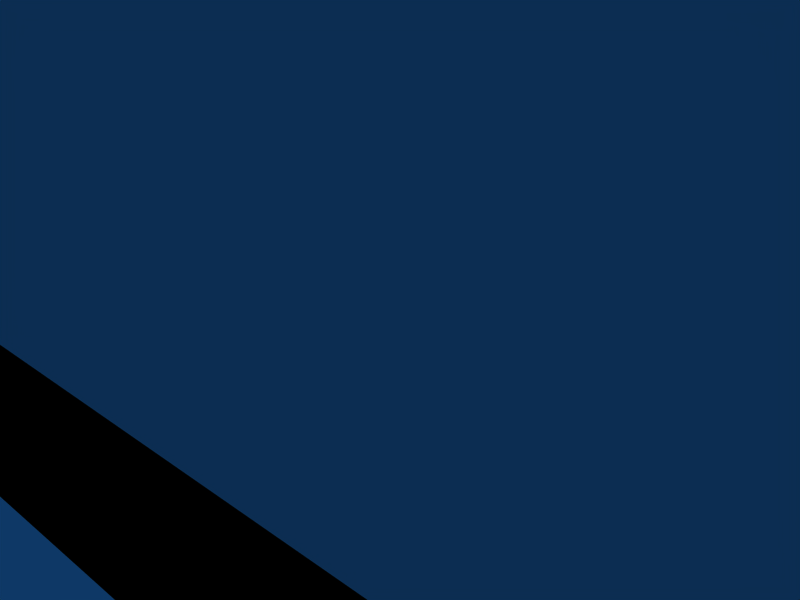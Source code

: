 # Source: hello_world_shadow.blend  (saved by Blender 2.76.0; exported with 4.5.12 LTS)
import bpy
from mathutils import Matrix  # noqa: F401  (used for matrix-valued properties, if any)

bpy.ops.wm.read_factory_settings(use_empty=True)
scene = bpy.context.scene
scene.name = 'Scene'

# ---- collections
col_collection_1 = bpy.data.collections.new('Collection 1'); scene.collection.children.link(col_collection_1)
col_collection_2 = bpy.data.collections.new('Collection 2'); scene.collection.children.link(col_collection_2)
col_collection_10 = bpy.data.collections.new('Collection 10'); scene.collection.children.link(col_collection_10)
col_collection_10.hide_render = True
col_collection_10.hide_viewport = True

# ---- materials (node trees are filled in below, after node groups)
mat_material_001 = bpy.data.materials.new('Material.001')
mat_material_001.alpha_threshold = 0.0
mat_material_001.diffuse_color = (0.8762, 0.9076, 0.4038, 1.0)
mat_material_001.roughness = 0.5
mat_material_001.line_color = (0.0, 0.0, 0.0, 1.0)
mat_material = bpy.data.materials.new('Material')
mat_material.alpha_threshold = 0.0
mat_material.diffuse_color = (0.42, 0.42, 0.42, 1.0)
mat_material.specular_color = (0.5795, 0.5795, 0.5795)
mat_material.roughness = 0.5
mat_material.line_color = (0.0, 0.0, 0.0, 1.0)
mat_mattext = bpy.data.materials.new('MatText')
mat_mattext.alpha_threshold = 0.0
mat_mattext.preview_render_type = 'FLAT'
mat_mattext.diffuse_color = (0.3551, 1.0, 0.0, 1.0)
mat_mattext.roughness = 0.5
mat_mattext.line_color = (0.0, 0.0, 0.0, 1.0)
mat_matstandard = bpy.data.materials.new('MatStandard')
mat_matstandard.alpha_threshold = 0.0
mat_matstandard.preview_render_type = 'FLAT'
mat_matstandard.roughness = 0.5
mat_matstandard.line_color = (0.0, 0.0, 0.0, 1.0)
mat_matwalls = bpy.data.materials.new('MatWalls')
mat_matwalls.alpha_threshold = 0.0
mat_matwalls.preview_render_type = 'FLAT'
mat_matwalls.diffuse_color = (0.69, 0.81, 0.57, 1.0)
mat_matwalls.specular_color = (0.0, 0.0, 0.0)
mat_matwalls.roughness = 0.5
mat_matwalls.line_color = (0.0, 0.0, 0.0, 1.0)

# ---- material node trees

# ---- world
world_world = bpy.data.worlds.new('World'); scene.world = world_world
world_world.color = (0.05656, 0.2208, 0.4)
world_world.use_sun_shadow = False
world_world.sun_shadow_jitter_overblur = 0.0
world_world.cycles.sampling_method = 'MANUAL'
world_world.cycles.sample_map_resolution = 256

# ---- cameras
cam_camera = bpy.data.cameras.new('Camera')
cam_camera.passepartout_alpha = 0.2
cam_camera.clip_end = 100.0
cam_camera.lens = 35.0
cam_camera.sensor_width = 32.0
cam_camera.sensor_height = 18.0
cam_camera.dof.focus_distance = 0.0
cam_camera.dof.aperture_fstop = 128.0

# ---- lights
light_spotforshadow = bpy.data.lights.new('SpotForShadow', 'SPOT')
light_spotforshadow.transmission_factor = 0.0
light_spotforshadow.cutoff_distance = 18.12
light_spotforshadow.energy = 100.0
light_spotforshadow.shadow_buffer_clip_start = 2.4
light_spotforshadow.shadow_soft_size = 1.0
light_spotforshadow.shadow_maximum_resolution = 0.006
light_spotforshadow.use_absolute_resolution = True
light_spotforshadow.spot_size = 1.512
light_spotforshadow.cycles.use_multiple_importance_sampling = False
light_lamp = bpy.data.lights.new('Lamp', 'POINT')
light_lamp.transmission_factor = 0.0
light_lamp.use_shadow = False
light_lamp.energy = 100.0
light_lamp.shadow_buffer_clip_start = 0.5
light_lamp.shadow_soft_size = 1.0
light_lamp.shadow_maximum_resolution = 0.006
light_lamp.use_absolute_resolution = True
light_lamp.cycles.use_multiple_importance_sampling = False

# ---- meshes
me_sphere = bpy.data.meshes.new('Sphere')
me_sphere.from_pydata([(-1.907e-07, 1.907e-07, 0.2), (0.01923, 0.003825, -0.199), (0.03827, 0.007612, -0.1962), (0.05694, 0.01133, -0.1914), (0.07507, 0.01493, -0.1848), (0.09247, 0.01839, -0.1764), (0.109, 0.02168, -0.1663), (0.1244, 0.02475, -0.1546), (0.1387, 0.02759, -0.1414), (0.1516, 0.03016, -0.1269), (0.1631, 0.03244, -0.1111), (0.173, 0.03441, -0.09428), (0.1812, 0.03605, -0.07654), (0.1877, 0.03734, -0.05806), (0.1924, 0.03827, -0.03902), (0.1952, 0.03883, -0.0196), (0.1962, 0.03902, -2.384e-08), (0.1952, 0.03883, 0.0196), (0.1924, 0.03827, 0.03902), (0.1877, 0.03734, 0.05806), (0.1812, 0.03605, 0.07654), (0.173, 0.03441, 0.09428), (0.1631, 0.03244, 0.1111), (0.1516, 0.03016, 0.1269), (0.1387, 0.02759, 0.1414), (0.1244, 0.02475, 0.1546), (0.109, 0.02168, 0.1663), (0.09247, 0.01839, 0.1764), (0.07507, 0.01493, 0.1848), (0.05694, 0.01133, 0.1914), (0.03827, 0.007612, 0.1962), (0.01923, 0.003825, 0.199), (0.01811, 0.007502, 0.199), (0.03605, 0.01493, 0.1962), (0.05364, 0.02222, 0.1914), (0.07071, 0.02929, 0.1848), (0.0871, 0.03608, 0.1764), (0.1027, 0.04252, 0.1663), (0.1172, 0.04855, 0.1546), (0.1307, 0.05412, 0.1414), (0.1428, 0.05916, 0.1269), (0.1536, 0.06364, 0.1111), (0.163, 0.0675, 0.09428), (0.1707, 0.07071, 0.07654), (0.1768, 0.07324, 0.05806), (0.1812, 0.07507, 0.03902), (0.1839, 0.07617, 0.0196), (0.1848, 0.07654, -2.384e-08), (0.1839, 0.07617, -0.0196), (0.1812, 0.07507, -0.03902), (0.1768, 0.07324, -0.05806), (0.1707, 0.07071, -0.07654), (0.163, 0.0675, -0.09428), (0.1536, 0.06364, -0.1111), (0.1428, 0.05916, -0.1269), (0.1307, 0.05412, -0.1414), (0.1172, 0.04855, -0.1546), (0.1027, 0.04252, -0.1663), (0.0871, 0.03608, -0.1764), (0.07071, 0.02929, -0.1848), (0.05364, 0.02222, -0.1914), (0.03605, 0.01493, -0.1962), (0.01811, 0.007502, -0.199), (0.0163, 0.01089, -0.199), (0.03244, 0.02168, -0.1962), (0.04827, 0.03225, -0.1914), (0.06364, 0.04252, -0.1848), (0.07839, 0.05238, -0.1764), (0.09239, 0.06173, -0.1663), (0.1055, 0.07049, -0.1546), (0.1176, 0.07857, -0.1414), (0.1285, 0.08589, -0.1269), (0.1383, 0.09239, -0.1111), (0.1467, 0.09799, -0.09428), (0.1536, 0.1027, -0.07654), (0.1591, 0.1063, -0.05806), (0.1631, 0.109, -0.03902), (0.1655, 0.1106, -0.0196), (0.1663, 0.1111, -2.384e-08), (0.1655, 0.1106, 0.0196), (0.1631, 0.109, 0.03902), (0.1591, 0.1063, 0.05806), (0.1536, 0.1027, 0.07654), (0.1467, 0.09799, 0.09428), (0.1383, 0.09239, 0.1111), (0.1285, 0.08589, 0.1269), (0.1176, 0.07857, 0.1414), (0.1055, 0.07049, 0.1546), (0.09239, 0.06173, 0.1663), (0.07839, 0.05238, 0.1764), (0.06364, 0.04252, 0.1848), (0.04827, 0.03225, 0.1914), (0.03244, 0.02168, 0.1962), (0.0163, 0.01089, 0.199), (0.01386, 0.01386, 0.199), (0.02759, 0.02759, 0.1962), (0.04105, 0.04105, 0.1914), (0.05412, 0.05412, 0.1848), (0.06667, 0.06667, 0.1764), (0.07857, 0.07857, 0.1663), (0.08972, 0.08972, 0.1546), (0.1, 0.1, 0.1414), (0.1093, 0.1093, 0.1269), (0.1176, 0.1176, 0.1111), (0.1247, 0.1247, 0.09428), (0.1307, 0.1307, 0.07654), (0.1353, 0.1353, 0.05806), (0.1387, 0.1387, 0.03902), (0.1407, 0.1407, 0.0196), (0.1414, 0.1414, -2.384e-08), (0.1407, 0.1407, -0.0196), (0.1387, 0.1387, -0.03902), (0.1353, 0.1353, -0.05806), (0.1307, 0.1307, -0.07654), (0.1247, 0.1247, -0.09428), (0.1176, 0.1176, -0.1111), (0.1093, 0.1093, -0.1269), (0.1, 0.1, -0.1414), (0.08972, 0.08972, -0.1546), (0.07857, 0.07857, -0.1663), (0.06667, 0.06667, -0.1764), (0.05412, 0.05412, -0.1848), (0.04105, 0.04105, -0.1914), (0.02759, 0.02759, -0.1962), (0.01386, 0.01386, -0.199), (-3.043e-07, 7.722e-08, -0.2), (0.01089, 0.0163, -0.199), (0.02168, 0.03244, -0.1962), (0.03225, 0.04827, -0.1914), (0.04252, 0.06364, -0.1848), (0.05238, 0.07839, -0.1764), (0.06173, 0.09239, -0.1663), (0.07049, 0.1055, -0.1546), (0.07857, 0.1176, -0.1414), (0.08589, 0.1285, -0.1269), (0.09239, 0.1383, -0.1111), (0.09799, 0.1467, -0.09428), (0.1027, 0.1536, -0.07654), (0.1063, 0.1591, -0.05806), (0.109, 0.1631, -0.03902), (0.1106, 0.1655, -0.0196), (0.1111, 0.1663, -2.384e-08), (0.1106, 0.1655, 0.0196), (0.109, 0.1631, 0.03902), (0.1063, 0.1591, 0.05806), (0.1027, 0.1536, 0.07654), (0.09799, 0.1467, 0.09428), (0.09239, 0.1383, 0.1111), (0.08589, 0.1285, 0.1269), (0.07857, 0.1176, 0.1414), (0.07049, 0.1055, 0.1546), (0.06173, 0.09239, 0.1663), (0.05238, 0.07839, 0.1764), (0.04252, 0.06364, 0.1848), (0.03225, 0.04827, 0.1914), (0.02168, 0.03244, 0.1962), (0.01089, 0.0163, 0.199), (0.007502, 0.01811, 0.199), (0.01493, 0.03605, 0.1962), (0.02222, 0.05364, 0.1914), (0.02929, 0.07071, 0.1848), (0.03608, 0.0871, 0.1764), (0.04252, 0.1027, 0.1663), (0.04855, 0.1172, 0.1546), (0.05412, 0.1307, 0.1414), (0.05916, 0.1428, 0.1269), (0.06364, 0.1536, 0.1111), (0.0675, 0.163, 0.09428), (0.07071, 0.1707, 0.07654), (0.07324, 0.1768, 0.05806), (0.07507, 0.1812, 0.03902), (0.07617, 0.1839, 0.0196), (0.07654, 0.1848, -2.384e-08), (0.07617, 0.1839, -0.0196), (0.07507, 0.1812, -0.03902), (0.07324, 0.1768, -0.05806), (0.07071, 0.1707, -0.07654), (0.0675, 0.163, -0.09428), (0.06364, 0.1536, -0.1111), (0.05916, 0.1428, -0.1269), (0.05412, 0.1307, -0.1414), (0.04855, 0.1172, -0.1546), (0.04252, 0.1027, -0.1663), (0.03608, 0.0871, -0.1764), (0.02929, 0.07071, -0.1848), (0.02222, 0.05364, -0.1914), (0.01493, 0.03605, -0.1962), (0.007502, 0.01811, -0.199), (0.003824, 0.01923, -0.199), (0.007612, 0.03827, -0.1962), (0.01133, 0.05694, -0.1914), (0.01493, 0.07507, -0.1848), (0.01839, 0.09247, -0.1764), (0.02168, 0.109, -0.1663), (0.02475, 0.1244, -0.1546), (0.02759, 0.1387, -0.1414), (0.03016, 0.1516, -0.1269), (0.03244, 0.1631, -0.1111), (0.03441, 0.173, -0.09428), (0.03605, 0.1812, -0.07654), (0.03734, 0.1877, -0.05806), (0.03827, 0.1924, -0.03902), (0.03883, 0.1952, -0.0196), (0.03902, 0.1962, -2.384e-08), (0.03883, 0.1952, 0.0196), (0.03827, 0.1924, 0.03902), (0.03734, 0.1877, 0.05806), (0.03605, 0.1812, 0.07654), (0.03441, 0.173, 0.09428), (0.03244, 0.1631, 0.1111), (0.03016, 0.1516, 0.1269), (0.02759, 0.1387, 0.1414), (0.02475, 0.1244, 0.1546), (0.02168, 0.109, 0.1663), (0.01839, 0.09247, 0.1764), (0.01493, 0.07507, 0.1848), (0.01133, 0.05694, 0.1914), (0.007612, 0.03827, 0.1962), (0.003824, 0.01923, 0.199), (-1.923e-07, 0.0196, 0.199), (-1.95e-07, 0.03902, 0.1962), (-1.912e-07, 0.05806, 0.1914), (-1.958e-07, 0.07654, 0.1848), (-1.931e-07, 0.09428, 0.1764), (-1.984e-07, 0.1111, 0.1663), (-1.993e-07, 0.1269, 0.1546), (-2.021e-07, 0.1414, 0.1414), (-2.061e-07, 0.1546, 0.1269), (-1.895e-07, 0.1663, 0.1111), (-2.021e-07, 0.1764, 0.09428), (-2.084e-07, 0.1848, 0.07654), (-2.08e-07, 0.1914, 0.05806), (-1.999e-07, 0.1962, 0.03902), (-1.911e-07, 0.199, 0.0196), (-1.96e-07, 0.2, -2.384e-08), (-1.911e-07, 0.199, -0.0196), (-2.093e-07, 0.1962, -0.03902), (-2.01e-07, 0.1914, -0.05806), (-2.014e-07, 0.1848, -0.07654), (-2.004e-07, 0.1764, -0.09428), (-2.082e-07, 0.1663, -0.1111), (-2.12e-07, 0.1546, -0.1269), (-2.01e-07, 0.1414, -0.1414), (-1.991e-07, 0.1269, -0.1546), (-1.988e-07, 0.1111, -0.1663), (-1.968e-07, 0.09428, -0.1764), (-1.988e-07, 0.07654, -0.1848), (-1.945e-07, 0.05806, -0.1914), (-1.925e-07, 0.03902, -0.1962), (-1.91e-07, 0.0196, -0.199), (-0.003825, 0.01923, -0.199), (-0.007612, 0.03827, -0.1962), (-0.01133, 0.05694, -0.1914), (-0.01493, 0.07507, -0.1848), (-0.01839, 0.09247, -0.1764), (-0.02168, 0.109, -0.1663), (-0.02475, 0.1244, -0.1546), (-0.02759, 0.1387, -0.1414), (-0.03016, 0.1516, -0.1269), (-0.03244, 0.1631, -0.1111), (-0.03441, 0.173, -0.09428), (-0.03605, 0.1812, -0.07654), (-0.03734, 0.1877, -0.05806), (-0.03827, 0.1924, -0.03902), (-0.03883, 0.1952, -0.0196), (-0.03902, 0.1962, -2.384e-08), (-0.03883, 0.1952, 0.0196), (-0.03827, 0.1924, 0.03902), (-0.03734, 0.1877, 0.05806), (-0.03605, 0.1812, 0.07654), (-0.03441, 0.173, 0.09428), (-0.03244, 0.1631, 0.1111), (-0.03016, 0.1516, 0.1269), (-0.02759, 0.1387, 0.1414), (-0.02475, 0.1244, 0.1546), (-0.02168, 0.109, 0.1663), (-0.01839, 0.09247, 0.1764), (-0.01493, 0.07507, 0.1848), (-0.01133, 0.05694, 0.1914), (-0.007612, 0.03827, 0.1962), (-0.003825, 0.01923, 0.199), (-0.007502, 0.01811, 0.199), (-0.01493, 0.03605, 0.1962), (-0.02222, 0.05364, 0.1914), (-0.02929, 0.07071, 0.1848), (-0.03608, 0.0871, 0.1764), (-0.04252, 0.1027, 0.1663), (-0.04855, 0.1172, 0.1546), (-0.05412, 0.1307, 0.1414), (-0.05916, 0.1428, 0.1269), (-0.06364, 0.1536, 0.1111), (-0.0675, 0.163, 0.09428), (-0.07071, 0.1707, 0.07654), (-0.07324, 0.1768, 0.05806), (-0.07507, 0.1812, 0.03902), (-0.07617, 0.1839, 0.0196), (-0.07654, 0.1848, -2.384e-08), (-0.07617, 0.1839, -0.0196), (-0.07507, 0.1812, -0.03902), (-0.07324, 0.1768, -0.05806), (-0.07071, 0.1707, -0.07654), (-0.0675, 0.163, -0.09428), (-0.06364, 0.1536, -0.1111), (-0.05916, 0.1428, -0.1269), (-0.05412, 0.1307, -0.1414), (-0.04855, 0.1172, -0.1546), (-0.04252, 0.1027, -0.1663), (-0.03608, 0.0871, -0.1764), (-0.02929, 0.07071, -0.1848), (-0.02222, 0.05364, -0.1914), (-0.01493, 0.03605, -0.1962), (-0.007502, 0.01811, -0.199), (-0.01089, 0.0163, -0.199), (-0.02168, 0.03244, -0.1962), (-0.03225, 0.04827, -0.1914), (-0.04252, 0.06364, -0.1848), (-0.05238, 0.07839, -0.1764), (-0.06173, 0.09239, -0.1663), (-0.07049, 0.1055, -0.1546), (-0.07857, 0.1176, -0.1414), (-0.08589, 0.1285, -0.1269), (-0.09239, 0.1383, -0.1111), (-0.09799, 0.1467, -0.09428), (-0.1027, 0.1536, -0.07654), (-0.1063, 0.1591, -0.05806), (-0.109, 0.1631, -0.03902), (-0.1106, 0.1655, -0.0196), (-0.1111, 0.1663, -2.384e-08), (-0.1106, 0.1655, 0.0196), (-0.109, 0.1631, 0.03902), (-0.1063, 0.1591, 0.05806), (-0.1027, 0.1536, 0.07654), (-0.09799, 0.1467, 0.09428), (-0.09239, 0.1383, 0.1111), (-0.08589, 0.1285, 0.1269), (-0.07857, 0.1176, 0.1414), (-0.07049, 0.1055, 0.1546), (-0.06173, 0.09239, 0.1663), (-0.05238, 0.07839, 0.1764), (-0.04252, 0.06364, 0.1848), (-0.03225, 0.04827, 0.1914), (-0.02168, 0.03244, 0.1962), (-0.01089, 0.0163, 0.199), (-0.01386, 0.01386, 0.199), (-0.02759, 0.02759, 0.1962), (-0.04105, 0.04105, 0.1914), (-0.05412, 0.05412, 0.1848), (-0.06667, 0.06667, 0.1764), (-0.07857, 0.07857, 0.1663), (-0.08972, 0.08972, 0.1546), (-0.1, 0.1, 0.1414), (-0.1093, 0.1093, 0.1269), (-0.1176, 0.1176, 0.1111), (-0.1247, 0.1247, 0.09428), (-0.1307, 0.1307, 0.07654), (-0.1353, 0.1353, 0.05806), (-0.1387, 0.1387, 0.03902), (-0.1407, 0.1407, 0.0196), (-0.1414, 0.1414, -2.384e-08), (-0.1407, 0.1407, -0.0196), (-0.1387, 0.1387, -0.03902), (-0.1353, 0.1353, -0.05806), (-0.1307, 0.1307, -0.07654), (-0.1247, 0.1247, -0.09428), (-0.1176, 0.1176, -0.1111), (-0.1093, 0.1093, -0.1269), (-0.1, 0.1, -0.1414), (-0.08972, 0.08972, -0.1546), (-0.07857, 0.07857, -0.1663), (-0.06667, 0.06667, -0.1764), (-0.05412, 0.05412, -0.1848), (-0.04105, 0.04105, -0.1914), (-0.02759, 0.02759, -0.1962), (-0.01386, 0.01386, -0.199), (-0.0163, 0.01089, -0.199), (-0.03244, 0.02168, -0.1962), (-0.04827, 0.03225, -0.1914), (-0.06364, 0.04252, -0.1848), (-0.07839, 0.05238, -0.1764), (-0.09239, 0.06173, -0.1663), (-0.1055, 0.07049, -0.1546), (-0.1176, 0.07857, -0.1414), (-0.1285, 0.08589, -0.1269), (-0.1383, 0.09239, -0.1111), (-0.1467, 0.09799, -0.09428), (-0.1536, 0.1027, -0.07654), (-0.1591, 0.1063, -0.05806), (-0.1631, 0.109, -0.03902), (-0.1655, 0.1106, -0.0196), (-0.1663, 0.1111, -2.384e-08), (-0.1655, 0.1106, 0.0196), (-0.1631, 0.109, 0.03902), (-0.1591, 0.1063, 0.05806), (-0.1536, 0.1027, 0.07654), (-0.1467, 0.09799, 0.09428), (-0.1383, 0.09239, 0.1111), (-0.1285, 0.08589, 0.1269), (-0.1176, 0.07857, 0.1414), (-0.1055, 0.07049, 0.1546), (-0.09239, 0.06173, 0.1663), (-0.07839, 0.05238, 0.1764), (-0.06364, 0.04252, 0.1848), (-0.04827, 0.03225, 0.1914), (-0.03244, 0.02168, 0.1962), (-0.0163, 0.01089, 0.199), (-0.01811, 0.007502, 0.199), (-0.03605, 0.01493, 0.1962), (-0.05364, 0.02222, 0.1914), (-0.07071, 0.02929, 0.1848), (-0.0871, 0.03608, 0.1764), (-0.1027, 0.04252, 0.1663), (-0.1172, 0.04855, 0.1546), (-0.1307, 0.05412, 0.1414), (-0.1428, 0.05916, 0.1269), (-0.1536, 0.06364, 0.1111), (-0.163, 0.0675, 0.09428), (-0.1707, 0.07071, 0.07654), (-0.1768, 0.07324, 0.05806), (-0.1812, 0.07507, 0.03902), (-0.1839, 0.07617, 0.0196), (-0.1848, 0.07654, -2.384e-08), (-0.1839, 0.07617, -0.0196), (-0.1812, 0.07507, -0.03902), (-0.1768, 0.07324, -0.05806), (-0.1707, 0.07071, -0.07654), (-0.163, 0.0675, -0.09428), (-0.1536, 0.06364, -0.1111), (-0.1428, 0.05916, -0.1269), (-0.1307, 0.05412, -0.1414), (-0.1172, 0.04855, -0.1546), (-0.1027, 0.04252, -0.1663), (-0.0871, 0.03608, -0.1764), (-0.07071, 0.02929, -0.1848), (-0.05364, 0.02222, -0.1914), (-0.03605, 0.01493, -0.1962), (-0.01811, 0.007502, -0.199), (-0.01923, 0.003825, -0.199), (-0.03827, 0.007612, -0.1962), (-0.05694, 0.01133, -0.1914), (-0.07507, 0.01493, -0.1848), (-0.09247, 0.01839, -0.1764), (-0.109, 0.02168, -0.1663), (-0.1244, 0.02475, -0.1546), (-0.1387, 0.02759, -0.1414), (-0.1516, 0.03016, -0.1269), (-0.1631, 0.03244, -0.1111), (-0.173, 0.03441, -0.09428), (-0.1812, 0.03605, -0.07654), (-0.1877, 0.03734, -0.05806), (-0.1924, 0.03827, -0.03902), (-0.1952, 0.03883, -0.0196), (-0.1962, 0.03902, -2.384e-08), (-0.1952, 0.03883, 0.0196), (-0.1924, 0.03827, 0.03902), (-0.1877, 0.03734, 0.05806), (-0.1812, 0.03605, 0.07654), (-0.173, 0.03441, 0.09428), (-0.1631, 0.03244, 0.1111), (-0.1516, 0.03016, 0.1269), (-0.1387, 0.02759, 0.1414), (-0.1244, 0.02475, 0.1546), (-0.109, 0.02168, 0.1663), (-0.09247, 0.01839, 0.1764), (-0.07507, 0.01493, 0.1848), (-0.05694, 0.01133, 0.1914), (-0.03827, 0.007612, 0.1962), (-0.01923, 0.003825, 0.199), (-0.0196, 1.886e-07, 0.199), (-0.03902, 1.862e-07, 0.1962), (-0.05806, 1.878e-07, 0.1914), (-0.07654, 1.819e-07, 0.1848), (-0.09428, 1.845e-07, 0.1764), (-0.1111, 1.74e-07, 0.1663), (-0.1269, 1.728e-07, 0.1546), (-0.1414, 1.805e-07, 0.1414), (-0.1546, 1.677e-07, 0.1269), (-0.1663, 1.844e-07, 0.1111), (-0.1764, 1.746e-07, 0.09428), (-0.1848, 1.619e-07, 0.07654), (-0.1914, 1.623e-07, 0.05806), (-0.1962, 1.821e-07, 0.03902), (-0.199, 1.74e-07, 0.0196), (-0.2, 1.719e-07, -2.384e-08), (-0.199, 1.74e-07, -0.0196), (-0.1962, 1.587e-07, -0.03902), (-0.1914, 1.786e-07, -0.05806), (-0.1848, 1.783e-07, -0.07654), (-0.1764, 1.682e-07, -0.09428), (-0.1663, 1.68e-07, -0.1111), (-0.1546, 1.524e-07, -0.1269), (-0.1414, 1.705e-07, -0.1414), (-0.1269, 1.724e-07, -0.1546), (-0.1111, 1.728e-07, -0.1663), (-0.09428, 1.821e-07, -0.1764), (-0.07654, 1.78e-07, -0.1848), (-0.05806, 1.86e-07, -0.1914), (-0.03902, 1.878e-07, -0.1962), (-0.0196, 1.891e-07, -0.199), (-0.01923, -0.003824, -0.199), (-0.03827, -0.007612, -0.1962), (-0.05694, -0.01133, -0.1914), (-0.07507, -0.01493, -0.1848), (-0.09247, -0.01839, -0.1764), (-0.109, -0.02168, -0.1663), (-0.1244, -0.02475, -0.1546), (-0.1387, -0.02759, -0.1414), (-0.1516, -0.03016, -0.1269), (-0.1631, -0.03244, -0.1111), (-0.173, -0.03441, -0.09428), (-0.1812, -0.03605, -0.07654), (-0.1877, -0.03734, -0.05806), (-0.1924, -0.03827, -0.03902), (-0.1952, -0.03883, -0.0196), (-0.1962, -0.03902, -2.384e-08), (-0.1952, -0.03883, 0.0196), (-0.1924, -0.03827, 0.03902), (-0.1877, -0.03734, 0.05806), (-0.1812, -0.03605, 0.07654), (-0.173, -0.03441, 0.09428), (-0.1631, -0.03244, 0.1111), (-0.1516, -0.03016, 0.1269), (-0.1387, -0.02759, 0.1414), (-0.1244, -0.02475, 0.1546), (-0.109, -0.02168, 0.1663), (-0.09247, -0.01839, 0.1764), (-0.07507, -0.01493, 0.1848), (-0.05694, -0.01133, 0.1914), (-0.03827, -0.007612, 0.1962), (-0.01923, -0.003824, 0.199), (-0.01811, -0.007502, 0.199), (-0.03605, -0.01493, 0.1962), (-0.05364, -0.02222, 0.1914), (-0.07071, -0.02929, 0.1848), (-0.0871, -0.03608, 0.1764), (-0.1027, -0.04252, 0.1663), (-0.1172, -0.04855, 0.1546), (-0.1307, -0.05412, 0.1414), (-0.1428, -0.05916, 0.1269), (-0.1536, -0.06364, 0.1111), (-0.163, -0.0675, 0.09428), (-0.1707, -0.07071, 0.07654), (-0.1768, -0.07324, 0.05806), (-0.1812, -0.07507, 0.03902), (-0.1839, -0.07617, 0.0196), (-0.1848, -0.07654, -2.384e-08), (-0.1839, -0.07617, -0.0196), (-0.1812, -0.07507, -0.03902), (-0.1768, -0.07324, -0.05806), (-0.1707, -0.07071, -0.07654), (-0.163, -0.0675, -0.09428), (-0.1536, -0.06364, -0.1111), (-0.1428, -0.05916, -0.1269), (-0.1307, -0.05412, -0.1414), (-0.1172, -0.04855, -0.1546), (-0.1027, -0.04252, -0.1663), (-0.0871, -0.03608, -0.1764), (-0.07071, -0.02929, -0.1848), (-0.05364, -0.02222, -0.1914), (-0.03605, -0.01493, -0.1962), (-0.01811, -0.007502, -0.199), (-0.0163, -0.01089, -0.199), (-0.03244, -0.02168, -0.1962), (-0.04827, -0.03225, -0.1914), (-0.06364, -0.04252, -0.1848), (-0.07839, -0.05238, -0.1764), (-0.09239, -0.06173, -0.1663), (-0.1055, -0.07049, -0.1546), (-0.1176, -0.07857, -0.1414), (-0.1285, -0.08589, -0.1269), (-0.1383, -0.09239, -0.1111), (-0.1467, -0.09799, -0.09428), (-0.1536, -0.1027, -0.07654), (-0.1591, -0.1063, -0.05806), (-0.1631, -0.109, -0.03902), (-0.1655, -0.1106, -0.0196), (-0.1663, -0.1111, -2.384e-08), (-0.1655, -0.1106, 0.0196), (-0.1631, -0.109, 0.03902), (-0.1591, -0.1063, 0.05806), (-0.1536, -0.1027, 0.07654), (-0.1467, -0.09799, 0.09428), (-0.1383, -0.09239, 0.1111), (-0.1285, -0.08589, 0.1269), (-0.1176, -0.07857, 0.1414), (-0.1055, -0.07049, 0.1546), (-0.09239, -0.06173, 0.1663), (-0.07839, -0.05238, 0.1764), (-0.06364, -0.04252, 0.1848), (-0.04827, -0.03225, 0.1914), (-0.03244, -0.02168, 0.1962), (-0.0163, -0.01089, 0.199), (-0.01386, -0.01386, 0.199), (-0.02759, -0.02759, 0.1962), (-0.04105, -0.04105, 0.1914), (-0.05412, -0.05412, 0.1848), (-0.06667, -0.06667, 0.1764), (-0.07857, -0.07857, 0.1663), (-0.08972, -0.08972, 0.1546), (-0.1, -0.1, 0.1414), (-0.1093, -0.1093, 0.1269), (-0.1176, -0.1176, 0.1111), (-0.1247, -0.1247, 0.09428), (-0.1307, -0.1307, 0.07654), (-0.1353, -0.1353, 0.05806), (-0.1387, -0.1387, 0.03902), (-0.1407, -0.1407, 0.0196), (-0.1414, -0.1414, -2.384e-08), (-0.1407, -0.1407, -0.0196), (-0.1387, -0.1387, -0.03902), (-0.1353, -0.1353, -0.05806), (-0.1307, -0.1307, -0.07654), (-0.1247, -0.1247, -0.09428), (-0.1176, -0.1176, -0.1111), (-0.1093, -0.1093, -0.1269), (-0.1, -0.1, -0.1414), (-0.08972, -0.08972, -0.1546), (-0.07857, -0.07857, -0.1663), (-0.06667, -0.06667, -0.1764), (-0.05412, -0.05412, -0.1848), (-0.04105, -0.04105, -0.1914), (-0.02759, -0.02759, -0.1962), (-0.01386, -0.01386, -0.199), (-0.01089, -0.0163, -0.199), (-0.02168, -0.03244, -0.1962), (-0.03225, -0.04827, -0.1914), (-0.04252, -0.06364, -0.1848), (-0.05238, -0.07839, -0.1764), (-0.06173, -0.09239, -0.1663), (-0.07049, -0.1055, -0.1546), (-0.07857, -0.1176, -0.1414), (-0.08589, -0.1285, -0.1269), (-0.09239, -0.1383, -0.1111), (-0.09799, -0.1467, -0.09428), (-0.1027, -0.1536, -0.07654), (-0.1063, -0.1591, -0.05806), (-0.109, -0.1631, -0.03902), (-0.1106, -0.1655, -0.0196), (-0.1111, -0.1663, -2.384e-08), (-0.1106, -0.1655, 0.0196), (-0.109, -0.1631, 0.03902), (-0.1063, -0.1591, 0.05806), (-0.1027, -0.1536, 0.07654), (-0.09799, -0.1467, 0.09428), (-0.09239, -0.1383, 0.1111), (-0.08589, -0.1285, 0.1269), (-0.07857, -0.1176, 0.1414), (-0.07049, -0.1055, 0.1546), (-0.06173, -0.09239, 0.1663), (-0.05238, -0.07839, 0.1764), (-0.04252, -0.06364, 0.1848), (-0.03225, -0.04827, 0.1914), (-0.02168, -0.03244, 0.1962), (-0.01089, -0.0163, 0.199), (-0.007502, -0.01811, 0.199), (-0.01493, -0.03605, 0.1962), (-0.02222, -0.05364, 0.1914), (-0.02929, -0.07071, 0.1848), (-0.03608, -0.0871, 0.1764), (-0.04252, -0.1027, 0.1663), (-0.04855, -0.1172, 0.1546), (-0.05412, -0.1307, 0.1414), (-0.05916, -0.1428, 0.1269), (-0.06364, -0.1536, 0.1111), (-0.0675, -0.163, 0.09428), (-0.07071, -0.1707, 0.07654), (-0.07324, -0.1768, 0.05806), (-0.07507, -0.1812, 0.03902), (-0.07617, -0.1839, 0.0196), (-0.07654, -0.1848, -2.384e-08), (-0.07617, -0.1839, -0.0196), (-0.07507, -0.1812, -0.03902), (-0.07324, -0.1768, -0.05806), (-0.07071, -0.1707, -0.07654), (-0.0675, -0.163, -0.09428), (-0.06364, -0.1536, -0.1111), (-0.05916, -0.1428, -0.1269), (-0.05412, -0.1307, -0.1414), (-0.04855, -0.1172, -0.1546), (-0.04252, -0.1027, -0.1663), (-0.03608, -0.0871, -0.1764), (-0.02929, -0.07071, -0.1848), (-0.02222, -0.05364, -0.1914), (-0.01493, -0.03605, -0.1962), (-0.007502, -0.01811, -0.199), (-0.003825, -0.01923, -0.199), (-0.007612, -0.03827, -0.1962), (-0.01133, -0.05694, -0.1914), (-0.01493, -0.07507, -0.1848), (-0.01839, -0.09247, -0.1764), (-0.02168, -0.109, -0.1663), (-0.02475, -0.1244, -0.1546), (-0.02759, -0.1387, -0.1414), (-0.03016, -0.1516, -0.1269), (-0.03244, -0.1631, -0.1111), (-0.03441, -0.173, -0.09428), (-0.03605, -0.1812, -0.07654), (-0.03734, -0.1877, -0.05806), (-0.03827, -0.1924, -0.03902), (-0.03883, -0.1952, -0.0196), (-0.03902, -0.1962, -2.384e-08), (-0.03883, -0.1952, 0.0196), (-0.03827, -0.1924, 0.03902), (-0.03734, -0.1877, 0.05806), (-0.03605, -0.1812, 0.07654), (-0.03441, -0.173, 0.09428), (-0.03244, -0.1631, 0.1111), (-0.03016, -0.1516, 0.1269), (-0.02759, -0.1387, 0.1414), (-0.02475, -0.1244, 0.1546), (-0.02168, -0.109, 0.1663), (-0.01839, -0.09247, 0.1764), (-0.01493, -0.07507, 0.1848), (-0.01133, -0.05694, 0.1914), (-0.007612, -0.03827, 0.1962), (-0.003825, -0.01923, 0.199), (-1.865e-07, -0.0196, 0.199), (-1.835e-07, -0.03902, 0.1962), (-1.84e-07, -0.05806, 0.1914), (-1.798e-07, -0.07654, 0.1848), (-1.851e-07, -0.09428, 0.1764), (-1.728e-07, -0.1111, 0.1663), (-1.608e-07, -0.1269, 0.1546), (-1.758e-07, -0.1414, 0.1414), (-1.647e-07, -0.1546, 0.1269), (-1.791e-07, -0.1663, 0.1111), (-1.565e-07, -0.1764, 0.09428), (-1.496e-07, -0.1848, 0.07654), (-1.605e-07, -0.1914, 0.05806), (-1.704e-07, -0.1962, 0.03902), (-1.762e-07, -0.199, 0.0196), (-1.608e-07, -0.2, -2.384e-08), (-1.762e-07, -0.199, -0.0196), (-1.423e-07, -0.1962, -0.03902), (-1.687e-07, -0.1914, -0.05806), (-1.485e-07, -0.1848, -0.07654), (-1.524e-07, -0.1764, -0.09428), (-1.574e-07, -0.1663, -0.1111), (-1.396e-07, -0.1546, -0.1269), (-1.599e-07, -0.1414, -0.1414), (-1.639e-07, -0.1269, -0.1546), (-1.672e-07, -0.1111, -0.1663), (-1.797e-07, -0.09428, -0.1764), (-1.715e-07, -0.07654, -0.1848), (-1.866e-07, -0.05806, -0.1914), (-1.845e-07, -0.03902, -0.1962), (-1.883e-07, -0.0196, -0.199), (0.003824, -0.01923, -0.199), (0.007612, -0.03827, -0.1962), (0.01133, -0.05694, -0.1914), (0.01493, -0.07507, -0.1848), (0.01839, -0.09247, -0.1764), (0.02168, -0.109, -0.1663), (0.02475, -0.1244, -0.1546), (0.02759, -0.1387, -0.1414), (0.03016, -0.1516, -0.1269), (0.03244, -0.1631, -0.1111), (0.03441, -0.173, -0.09428), (0.03605, -0.1812, -0.07654), (0.03734, -0.1877, -0.05806), (0.03827, -0.1924, -0.03902), (0.03883, -0.1952, -0.0196), (0.03902, -0.1962, -2.384e-08), (0.03883, -0.1952, 0.0196), (0.03827, -0.1924, 0.03902), (0.03734, -0.1877, 0.05806), (0.03605, -0.1812, 0.07654), (0.03441, -0.173, 0.09428), (0.03244, -0.1631, 0.1111), (0.03016, -0.1516, 0.1269), (0.02759, -0.1387, 0.1414), (0.02475, -0.1244, 0.1546), (0.02168, -0.109, 0.1663), (0.01839, -0.09247, 0.1764), (0.01493, -0.07507, 0.1848), (0.01133, -0.05694, 0.1914), (0.007612, -0.03827, 0.1962), (0.003824, -0.01923, 0.199), (0.007502, -0.01811, 0.199), (0.01493, -0.03605, 0.1962), (0.02222, -0.05364, 0.1914), (0.02929, -0.07071, 0.1848), (0.03608, -0.0871, 0.1764), (0.04252, -0.1027, 0.1663), (0.04855, -0.1172, 0.1546), (0.05412, -0.1307, 0.1414), (0.05916, -0.1428, 0.1269), (0.06364, -0.1536, 0.1111), (0.0675, -0.163, 0.09428), (0.07071, -0.1707, 0.07654), (0.07324, -0.1768, 0.05806), (0.07507, -0.1812, 0.03902), (0.07617, -0.1839, 0.0196), (0.07654, -0.1848, -2.384e-08), (0.07617, -0.1839, -0.0196), (0.07507, -0.1812, -0.03902), (0.07324, -0.1768, -0.05806), (0.07071, -0.1707, -0.07654), (0.0675, -0.163, -0.09428), (0.06364, -0.1536, -0.1111), (0.05916, -0.1428, -0.1269), (0.05412, -0.1307, -0.1414), (0.04855, -0.1172, -0.1546), (0.04252, -0.1027, -0.1663), (0.03608, -0.0871, -0.1764), (0.02929, -0.07071, -0.1848), (0.02222, -0.05364, -0.1914), (0.01493, -0.03605, -0.1962), (0.007502, -0.01811, -0.199), (0.01089, -0.0163, -0.199), (0.02168, -0.03244, -0.1962), (0.03225, -0.04827, -0.1914), (0.04252, -0.06364, -0.1848), (0.05238, -0.07839, -0.1764), (0.06173, -0.09239, -0.1663), (0.07049, -0.1055, -0.1546), (0.07857, -0.1176, -0.1414), (0.08589, -0.1285, -0.1269), (0.09239, -0.1383, -0.1111), (0.09799, -0.1467, -0.09428), (0.1027, -0.1536, -0.07654), (0.1063, -0.1591, -0.05806), (0.109, -0.1631, -0.03902), (0.1106, -0.1655, -0.0196), (0.1111, -0.1663, -2.384e-08), (0.1106, -0.1655, 0.0196), (0.109, -0.1631, 0.03902), (0.1063, -0.1591, 0.05806), (0.1027, -0.1536, 0.07654), (0.09799, -0.1467, 0.09428), (0.09239, -0.1383, 0.1111), (0.08589, -0.1285, 0.1269), (0.07857, -0.1176, 0.1414), (0.07049, -0.1055, 0.1546), (0.06173, -0.09239, 0.1663), (0.05238, -0.07839, 0.1764), (0.04252, -0.06364, 0.1848), (0.03225, -0.04827, 0.1914), (0.02168, -0.03244, 0.1962), (0.01089, -0.0163, 0.199), (0.01386, -0.01386, 0.199), (0.02759, -0.02759, 0.1962), (0.04105, -0.04105, 0.1914), (0.05412, -0.05412, 0.1848), (0.06667, -0.06667, 0.1764), (0.07857, -0.07857, 0.1663), (0.08972, -0.08972, 0.1546), (0.1, -0.1, 0.1414), (0.1093, -0.1093, 0.1269), (0.1176, -0.1176, 0.1111), (0.1247, -0.1247, 0.09428), (0.1307, -0.1307, 0.07654), (0.1353, -0.1353, 0.05806), (0.1387, -0.1387, 0.03902), (0.1407, -0.1407, 0.0196), (0.1414, -0.1414, -2.384e-08), (0.1407, -0.1407, -0.0196), (0.1387, -0.1387, -0.03902), (0.1353, -0.1353, -0.05806), (0.1307, -0.1307, -0.07654), (0.1247, -0.1247, -0.09428), (0.1176, -0.1176, -0.1111), (0.1093, -0.1093, -0.1269), (0.1, -0.1, -0.1414), (0.08972, -0.08972, -0.1546), (0.07857, -0.07857, -0.1663), (0.06667, -0.06667, -0.1764), (0.05412, -0.05412, -0.1848), (0.04105, -0.04105, -0.1914), (0.02759, -0.02759, -0.1962), (0.01386, -0.01386, -0.199), (0.0163, -0.01089, -0.199), (0.03244, -0.02168, -0.1962), (0.04827, -0.03225, -0.1914), (0.06364, -0.04252, -0.1848), (0.07839, -0.05238, -0.1764), (0.09239, -0.06173, -0.1663), (0.1055, -0.07049, -0.1546), (0.1176, -0.07857, -0.1414), (0.1285, -0.08589, -0.1269), (0.1383, -0.09239, -0.1111), (0.1467, -0.09799, -0.09428), (0.1536, -0.1027, -0.07654), (0.1591, -0.1063, -0.05806), (0.1631, -0.109, -0.03902), (0.1655, -0.1106, -0.0196), (0.1663, -0.1111, -2.384e-08), (0.1655, -0.1106, 0.0196), (0.1631, -0.109, 0.03902), (0.1591, -0.1063, 0.05806), (0.1536, -0.1027, 0.07654), (0.1467, -0.09799, 0.09428), (0.1383, -0.09239, 0.1111), (0.1285, -0.08589, 0.1269), (0.1176, -0.07857, 0.1414), (0.1055, -0.07049, 0.1546), (0.09239, -0.06173, 0.1663), (0.07839, -0.05238, 0.1764), (0.06364, -0.04252, 0.1848), (0.04827, -0.03225, 0.1914), (0.03244, -0.02168, 0.1962), (0.0163, -0.01089, 0.199), (0.01811, -0.007502, 0.199), (0.03605, -0.01493, 0.1962), (0.05364, -0.02222, 0.1914), (0.07071, -0.02929, 0.1848), (0.0871, -0.03608, 0.1764), (0.1027, -0.04252, 0.1663), (0.1172, -0.04855, 0.1546), (0.1307, -0.05412, 0.1414), (0.1428, -0.05916, 0.1269), (0.1536, -0.06364, 0.1111), (0.163, -0.0675, 0.09428), (0.1707, -0.07071, 0.07654), (0.1768, -0.07324, 0.05806), (0.1812, -0.07507, 0.03902), (0.1839, -0.07617, 0.0196), (0.1848, -0.07654, -2.384e-08), (0.1839, -0.07617, -0.0196), (0.1812, -0.07507, -0.03902), (0.1768, -0.07324, -0.05806), (0.1707, -0.07071, -0.07654), (0.163, -0.0675, -0.09428), (0.1536, -0.06364, -0.1111), (0.1428, -0.05916, -0.1269), (0.1307, -0.05412, -0.1414), (0.1172, -0.04855, -0.1546), (0.1027, -0.04252, -0.1663), (0.0871, -0.03608, -0.1764), (0.07071, -0.02929, -0.1848), (0.05364, -0.02222, -0.1914), (0.03605, -0.01493, -0.1962), (0.01811, -0.007502, -0.199), (0.01923, -0.003824, -0.199), (0.03827, -0.007612, -0.1962), (0.05694, -0.01133, -0.1914), (0.07507, -0.01493, -0.1848), (0.09247, -0.01839, -0.1764), (0.109, -0.02168, -0.1663), (0.1244, -0.02475, -0.1546), (0.1387, -0.02759, -0.1414), (0.1516, -0.03016, -0.1269), (0.1631, -0.03244, -0.1111), (0.173, -0.03441, -0.09428), (0.1812, -0.03605, -0.07654), (0.1877, -0.03734, -0.05806), (0.1924, -0.03827, -0.03902), (0.1952, -0.03883, -0.0196), (0.1962, -0.03902, -2.384e-08), (0.1952, -0.03883, 0.0196), (0.1924, -0.03827, 0.03902), (0.1877, -0.03734, 0.05806), (0.1812, -0.03605, 0.07654), (0.173, -0.03441, 0.09428), (0.1631, -0.03244, 0.1111), (0.1516, -0.03016, 0.1269), (0.1387, -0.02759, 0.1414), (0.1244, -0.02475, 0.1546), (0.109, -0.02168, 0.1663), (0.09247, -0.01839, 0.1764), (0.07507, -0.01493, 0.1848), (0.05694, -0.01133, 0.1914), (0.03827, -0.007612, 0.1962), (0.01923, -0.003824, 0.199), (0.0196, 1.969e-07, 0.199), (0.03902, 2.004e-07, 0.1962), (0.05806, 1.988e-07, 0.1914), (0.07654, 1.996e-07, 0.1848), (0.09428, 2.02e-07, 0.1764), (0.1111, 2.142e-07, 0.1663), (0.1269, 2.233e-07, 0.1546), (0.1414, 2.127e-07, 0.1414), (0.1546, 2.302e-07, 0.1269), (0.1663, 2.13e-07, 0.1111), (0.1764, 2.244e-07, 0.09428), (0.1848, 2.407e-07, 0.07654), (0.1914, 2.286e-07, 0.05806), (0.1962, 2.252e-07, 0.03902), (0.199, 2.164e-07, 0.0196), (0.2, 2.371e-07, -2.384e-08), (0.199, 2.164e-07, -0.0196), (0.1962, 2.614e-07, -0.03902), (0.1914, 2.24e-07, -0.05806), (0.1848, 2.407e-07, -0.07654), (0.1764, 2.396e-07, -0.09428), (0.1663, 2.317e-07, -0.1111), (0.1546, 2.443e-07, -0.1269), (0.1414, 2.344e-07, -0.1414), (0.1269, 2.185e-07, -0.1546), (0.1111, 2.213e-07, -0.1663), (0.09428, 2.097e-07, -0.1764), (0.07654, 2.105e-07, -0.1848), (0.05806, 1.979e-07, -0.1914), (0.03902, 1.981e-07, -0.1962), (0.0196, 1.945e-07, -0.199)], [], [(125, 1, 993), (993, 1, 2, 992), (992, 2, 3, 991), (991, 3, 4, 990), (990, 4, 5, 989), (989, 5, 6, 988), (988, 6, 7, 987), (987, 7, 8, 986), (986, 8, 9, 985), (985, 9, 10, 984), (984, 10, 11, 983), (983, 11, 12, 982), (982, 12, 13, 981), (981, 13, 14, 980), (980, 14, 15, 979), (979, 15, 16, 978), (978, 16, 17, 977), (977, 17, 18, 976), (976, 18, 19, 975), (975, 19, 20, 974), (974, 20, 21, 973), (973, 21, 22, 972), (972, 22, 23, 971), (971, 23, 24, 970), (970, 24, 25, 969), (969, 25, 26, 968), (968, 26, 27, 967), (967, 27, 28, 966), (966, 28, 29, 965), (965, 29, 30, 964), (964, 30, 31, 963), (31, 0, 963), (32, 0, 31), (30, 33, 32, 31), (29, 34, 33, 30), (28, 35, 34, 29), (27, 36, 35, 28), (26, 37, 36, 27), (25, 38, 37, 26), (24, 39, 38, 25), (23, 40, 39, 24), (22, 41, 40, 23), (21, 42, 41, 22), (20, 43, 42, 21), (19, 44, 43, 20), (18, 45, 44, 19), (17, 46, 45, 18), (16, 47, 46, 17), (15, 48, 47, 16), (14, 49, 48, 15), (13, 50, 49, 14), (12, 51, 50, 13), (11, 52, 51, 12), (10, 53, 52, 11), (9, 54, 53, 10), (8, 55, 54, 9), (7, 56, 55, 8), (6, 57, 56, 7), (5, 58, 57, 6), (4, 59, 58, 5), (3, 60, 59, 4), (2, 61, 60, 3), (1, 62, 61, 2), (125, 62, 1), (125, 63, 62), (62, 63, 64, 61), (61, 64, 65, 60), (60, 65, 66, 59), (59, 66, 67, 58), (58, 67, 68, 57), (57, 68, 69, 56), (56, 69, 70, 55), (55, 70, 71, 54), (54, 71, 72, 53), (53, 72, 73, 52), (52, 73, 74, 51), (51, 74, 75, 50), (50, 75, 76, 49), (49, 76, 77, 48), (48, 77, 78, 47), (47, 78, 79, 46), (46, 79, 80, 45), (45, 80, 81, 44), (44, 81, 82, 43), (43, 82, 83, 42), (42, 83, 84, 41), (41, 84, 85, 40), (40, 85, 86, 39), (39, 86, 87, 38), (38, 87, 88, 37), (37, 88, 89, 36), (36, 89, 90, 35), (35, 90, 91, 34), (34, 91, 92, 33), (33, 92, 93, 32), (93, 0, 32), (94, 0, 93), (92, 95, 94, 93), (91, 96, 95, 92), (90, 97, 96, 91), (89, 98, 97, 90), (88, 99, 98, 89), (87, 100, 99, 88), (86, 101, 100, 87), (85, 102, 101, 86), (84, 103, 102, 85), (83, 104, 103, 84), (82, 105, 104, 83), (81, 106, 105, 82), (80, 107, 106, 81), (79, 108, 107, 80), (78, 109, 108, 79), (77, 110, 109, 78), (76, 111, 110, 77), (75, 112, 111, 76), (74, 113, 112, 75), (73, 114, 113, 74), (72, 115, 114, 73), (71, 116, 115, 72), (70, 117, 116, 71), (69, 118, 117, 70), (68, 119, 118, 69), (67, 120, 119, 68), (66, 121, 120, 67), (65, 122, 121, 66), (64, 123, 122, 65), (63, 124, 123, 64), (125, 124, 63), (125, 126, 124), (124, 126, 127, 123), (123, 127, 128, 122), (122, 128, 129, 121), (121, 129, 130, 120), (120, 130, 131, 119), (119, 131, 132, 118), (118, 132, 133, 117), (117, 133, 134, 116), (116, 134, 135, 115), (115, 135, 136, 114), (114, 136, 137, 113), (113, 137, 138, 112), (112, 138, 139, 111), (111, 139, 140, 110), (110, 140, 141, 109), (109, 141, 142, 108), (108, 142, 143, 107), (107, 143, 144, 106), (106, 144, 145, 105), (105, 145, 146, 104), (104, 146, 147, 103), (103, 147, 148, 102), (102, 148, 149, 101), (101, 149, 150, 100), (100, 150, 151, 99), (99, 151, 152, 98), (98, 152, 153, 97), (97, 153, 154, 96), (96, 154, 155, 95), (95, 155, 156, 94), (156, 0, 94), (157, 0, 156), (155, 158, 157, 156), (154, 159, 158, 155), (153, 160, 159, 154), (152, 161, 160, 153), (151, 162, 161, 152), (150, 163, 162, 151), (149, 164, 163, 150), (148, 165, 164, 149), (147, 166, 165, 148), (146, 167, 166, 147), (145, 168, 167, 146), (144, 169, 168, 145), (143, 170, 169, 144), (142, 171, 170, 143), (141, 172, 171, 142), (140, 173, 172, 141), (139, 174, 173, 140), (138, 175, 174, 139), (137, 176, 175, 138), (136, 177, 176, 137), (135, 178, 177, 136), (134, 179, 178, 135), (133, 180, 179, 134), (132, 181, 180, 133), (131, 182, 181, 132), (130, 183, 182, 131), (129, 184, 183, 130), (128, 185, 184, 129), (127, 186, 185, 128), (126, 187, 186, 127), (125, 187, 126), (125, 188, 187), (187, 188, 189, 186), (186, 189, 190, 185), (185, 190, 191, 184), (184, 191, 192, 183), (183, 192, 193, 182), (182, 193, 194, 181), (181, 194, 195, 180), (180, 195, 196, 179), (179, 196, 197, 178), (178, 197, 198, 177), (177, 198, 199, 176), (176, 199, 200, 175), (175, 200, 201, 174), (174, 201, 202, 173), (173, 202, 203, 172), (172, 203, 204, 171), (171, 204, 205, 170), (170, 205, 206, 169), (169, 206, 207, 168), (168, 207, 208, 167), (167, 208, 209, 166), (166, 209, 210, 165), (165, 210, 211, 164), (164, 211, 212, 163), (163, 212, 213, 162), (162, 213, 214, 161), (161, 214, 215, 160), (160, 215, 216, 159), (159, 216, 217, 158), (158, 217, 218, 157), (218, 0, 157), (219, 0, 218), (217, 220, 219, 218), (216, 221, 220, 217), (215, 222, 221, 216), (214, 223, 222, 215), (213, 224, 223, 214), (212, 225, 224, 213), (211, 226, 225, 212), (210, 227, 226, 211), (209, 228, 227, 210), (208, 229, 228, 209), (207, 230, 229, 208), (206, 231, 230, 207), (205, 232, 231, 206), (204, 233, 232, 205), (203, 234, 233, 204), (202, 235, 234, 203), (201, 236, 235, 202), (200, 237, 236, 201), (199, 238, 237, 200), (198, 239, 238, 199), (197, 240, 239, 198), (196, 241, 240, 197), (195, 242, 241, 196), (194, 243, 242, 195), (193, 244, 243, 194), (192, 245, 244, 193), (191, 246, 245, 192), (190, 247, 246, 191), (189, 248, 247, 190), (188, 249, 248, 189), (125, 249, 188), (125, 250, 249), (249, 250, 251, 248), (248, 251, 252, 247), (247, 252, 253, 246), (246, 253, 254, 245), (245, 254, 255, 244), (244, 255, 256, 243), (243, 256, 257, 242), (242, 257, 258, 241), (241, 258, 259, 240), (240, 259, 260, 239), (239, 260, 261, 238), (238, 261, 262, 237), (237, 262, 263, 236), (236, 263, 264, 235), (235, 264, 265, 234), (234, 265, 266, 233), (233, 266, 267, 232), (232, 267, 268, 231), (231, 268, 269, 230), (230, 269, 270, 229), (229, 270, 271, 228), (228, 271, 272, 227), (227, 272, 273, 226), (226, 273, 274, 225), (225, 274, 275, 224), (224, 275, 276, 223), (223, 276, 277, 222), (222, 277, 278, 221), (221, 278, 279, 220), (220, 279, 280, 219), (280, 0, 219), (281, 0, 280), (279, 282, 281, 280), (278, 283, 282, 279), (277, 284, 283, 278), (276, 285, 284, 277), (275, 286, 285, 276), (274, 287, 286, 275), (273, 288, 287, 274), (272, 289, 288, 273), (271, 290, 289, 272), (270, 291, 290, 271), (269, 292, 291, 270), (268, 293, 292, 269), (267, 294, 293, 268), (266, 295, 294, 267), (265, 296, 295, 266), (264, 297, 296, 265), (263, 298, 297, 264), (262, 299, 298, 263), (261, 300, 299, 262), (260, 301, 300, 261), (259, 302, 301, 260), (258, 303, 302, 259), (257, 304, 303, 258), (256, 305, 304, 257), (255, 306, 305, 256), (254, 307, 306, 255), (253, 308, 307, 254), (252, 309, 308, 253), (251, 310, 309, 252), (250, 311, 310, 251), (125, 311, 250), (125, 312, 311), (311, 312, 313, 310), (310, 313, 314, 309), (309, 314, 315, 308), (308, 315, 316, 307), (307, 316, 317, 306), (306, 317, 318, 305), (305, 318, 319, 304), (304, 319, 320, 303), (303, 320, 321, 302), (302, 321, 322, 301), (301, 322, 323, 300), (300, 323, 324, 299), (299, 324, 325, 298), (298, 325, 326, 297), (297, 326, 327, 296), (296, 327, 328, 295), (295, 328, 329, 294), (294, 329, 330, 293), (293, 330, 331, 292), (292, 331, 332, 291), (291, 332, 333, 290), (290, 333, 334, 289), (289, 334, 335, 288), (288, 335, 336, 287), (287, 336, 337, 286), (286, 337, 338, 285), (285, 338, 339, 284), (284, 339, 340, 283), (283, 340, 341, 282), (282, 341, 342, 281), (342, 0, 281), (343, 0, 342), (341, 344, 343, 342), (340, 345, 344, 341), (339, 346, 345, 340), (338, 347, 346, 339), (337, 348, 347, 338), (336, 349, 348, 337), (335, 350, 349, 336), (334, 351, 350, 335), (333, 352, 351, 334), (332, 353, 352, 333), (331, 354, 353, 332), (330, 355, 354, 331), (329, 356, 355, 330), (328, 357, 356, 329), (327, 358, 357, 328), (326, 359, 358, 327), (325, 360, 359, 326), (324, 361, 360, 325), (323, 362, 361, 324), (322, 363, 362, 323), (321, 364, 363, 322), (320, 365, 364, 321), (319, 366, 365, 320), (318, 367, 366, 319), (317, 368, 367, 318), (316, 369, 368, 317), (315, 370, 369, 316), (314, 371, 370, 315), (313, 372, 371, 314), (312, 373, 372, 313), (125, 373, 312), (125, 374, 373), (373, 374, 375, 372), (372, 375, 376, 371), (371, 376, 377, 370), (370, 377, 378, 369), (369, 378, 379, 368), (368, 379, 380, 367), (367, 380, 381, 366), (366, 381, 382, 365), (365, 382, 383, 364), (364, 383, 384, 363), (363, 384, 385, 362), (362, 385, 386, 361), (361, 386, 387, 360), (360, 387, 388, 359), (359, 388, 389, 358), (358, 389, 390, 357), (357, 390, 391, 356), (356, 391, 392, 355), (355, 392, 393, 354), (354, 393, 394, 353), (353, 394, 395, 352), (352, 395, 396, 351), (351, 396, 397, 350), (350, 397, 398, 349), (349, 398, 399, 348), (348, 399, 400, 347), (347, 400, 401, 346), (346, 401, 402, 345), (345, 402, 403, 344), (344, 403, 404, 343), (404, 0, 343), (405, 0, 404), (403, 406, 405, 404), (402, 407, 406, 403), (401, 408, 407, 402), (400, 409, 408, 401), (399, 410, 409, 400), (398, 411, 410, 399), (397, 412, 411, 398), (396, 413, 412, 397), (395, 414, 413, 396), (394, 415, 414, 395), (393, 416, 415, 394), (392, 417, 416, 393), (391, 418, 417, 392), (390, 419, 418, 391), (389, 420, 419, 390), (388, 421, 420, 389), (387, 422, 421, 388), (386, 423, 422, 387), (385, 424, 423, 386), (384, 425, 424, 385), (383, 426, 425, 384), (382, 427, 426, 383), (381, 428, 427, 382), (380, 429, 428, 381), (379, 430, 429, 380), (378, 431, 430, 379), (377, 432, 431, 378), (376, 433, 432, 377), (375, 434, 433, 376), (374, 435, 434, 375), (125, 435, 374), (125, 436, 435), (435, 436, 437, 434), (434, 437, 438, 433), (433, 438, 439, 432), (432, 439, 440, 431), (431, 440, 441, 430), (430, 441, 442, 429), (429, 442, 443, 428), (428, 443, 444, 427), (427, 444, 445, 426), (426, 445, 446, 425), (425, 446, 447, 424), (424, 447, 448, 423), (423, 448, 449, 422), (422, 449, 450, 421), (421, 450, 451, 420), (420, 451, 452, 419), (419, 452, 453, 418), (418, 453, 454, 417), (417, 454, 455, 416), (416, 455, 456, 415), (415, 456, 457, 414), (414, 457, 458, 413), (413, 458, 459, 412), (412, 459, 460, 411), (411, 460, 461, 410), (410, 461, 462, 409), (409, 462, 463, 408), (408, 463, 464, 407), (407, 464, 465, 406), (406, 465, 466, 405), (466, 0, 405), (467, 0, 466), (465, 468, 467, 466), (464, 469, 468, 465), (463, 470, 469, 464), (462, 471, 470, 463), (461, 472, 471, 462), (460, 473, 472, 461), (459, 474, 473, 460), (458, 475, 474, 459), (457, 476, 475, 458), (456, 477, 476, 457), (455, 478, 477, 456), (454, 479, 478, 455), (453, 480, 479, 454), (452, 481, 480, 453), (451, 482, 481, 452), (450, 483, 482, 451), (449, 484, 483, 450), (448, 485, 484, 449), (447, 486, 485, 448), (446, 487, 486, 447), (445, 488, 487, 446), (444, 489, 488, 445), (443, 490, 489, 444), (442, 491, 490, 443), (441, 492, 491, 442), (440, 493, 492, 441), (439, 494, 493, 440), (438, 495, 494, 439), (437, 496, 495, 438), (436, 497, 496, 437), (125, 497, 436), (125, 498, 497), (497, 498, 499, 496), (496, 499, 500, 495), (495, 500, 501, 494), (494, 501, 502, 493), (493, 502, 503, 492), (492, 503, 504, 491), (491, 504, 505, 490), (490, 505, 506, 489), (489, 506, 507, 488), (488, 507, 508, 487), (487, 508, 509, 486), (486, 509, 510, 485), (485, 510, 511, 484), (484, 511, 512, 483), (483, 512, 513, 482), (482, 513, 514, 481), (481, 514, 515, 480), (480, 515, 516, 479), (479, 516, 517, 478), (478, 517, 518, 477), (477, 518, 519, 476), (476, 519, 520, 475), (475, 520, 521, 474), (474, 521, 522, 473), (473, 522, 523, 472), (472, 523, 524, 471), (471, 524, 525, 470), (470, 525, 526, 469), (469, 526, 527, 468), (468, 527, 528, 467), (528, 0, 467), (529, 0, 528), (527, 530, 529, 528), (526, 531, 530, 527), (525, 532, 531, 526), (524, 533, 532, 525), (523, 534, 533, 524), (522, 535, 534, 523), (521, 536, 535, 522), (520, 537, 536, 521), (519, 538, 537, 520), (518, 539, 538, 519), (517, 540, 539, 518), (516, 541, 540, 517), (515, 542, 541, 516), (514, 543, 542, 515), (513, 544, 543, 514), (512, 545, 544, 513), (511, 546, 545, 512), (510, 547, 546, 511), (509, 548, 547, 510), (508, 549, 548, 509), (507, 550, 549, 508), (506, 551, 550, 507), (505, 552, 551, 506), (504, 553, 552, 505), (503, 554, 553, 504), (502, 555, 554, 503), (501, 556, 555, 502), (500, 557, 556, 501), (499, 558, 557, 500), (498, 559, 558, 499), (125, 559, 498), (125, 560, 559), (559, 560, 561, 558), (558, 561, 562, 557), (557, 562, 563, 556), (556, 563, 564, 555), (555, 564, 565, 554), (554, 565, 566, 553), (553, 566, 567, 552), (552, 567, 568, 551), (551, 568, 569, 550), (550, 569, 570, 549), (549, 570, 571, 548), (548, 571, 572, 547), (547, 572, 573, 546), (546, 573, 574, 545), (545, 574, 575, 544), (544, 575, 576, 543), (543, 576, 577, 542), (542, 577, 578, 541), (541, 578, 579, 540), (540, 579, 580, 539), (539, 580, 581, 538), (538, 581, 582, 537), (537, 582, 583, 536), (536, 583, 584, 535), (535, 584, 585, 534), (534, 585, 586, 533), (533, 586, 587, 532), (532, 587, 588, 531), (531, 588, 589, 530), (530, 589, 590, 529), (590, 0, 529), (591, 0, 590), (589, 592, 591, 590), (588, 593, 592, 589), (587, 594, 593, 588), (586, 595, 594, 587), (585, 596, 595, 586), (584, 597, 596, 585), (583, 598, 597, 584), (582, 599, 598, 583), (581, 600, 599, 582), (580, 601, 600, 581), (579, 602, 601, 580), (578, 603, 602, 579), (577, 604, 603, 578), (576, 605, 604, 577), (575, 606, 605, 576), (574, 607, 606, 575), (573, 608, 607, 574), (572, 609, 608, 573), (571, 610, 609, 572), (570, 611, 610, 571), (569, 612, 611, 570), (568, 613, 612, 569), (567, 614, 613, 568), (566, 615, 614, 567), (565, 616, 615, 566), (564, 617, 616, 565), (563, 618, 617, 564), (562, 619, 618, 563), (561, 620, 619, 562), (560, 621, 620, 561), (125, 621, 560), (125, 622, 621), (621, 622, 623, 620), (620, 623, 624, 619), (619, 624, 625, 618), (618, 625, 626, 617), (617, 626, 627, 616), (616, 627, 628, 615), (615, 628, 629, 614), (614, 629, 630, 613), (613, 630, 631, 612), (612, 631, 632, 611), (611, 632, 633, 610), (610, 633, 634, 609), (609, 634, 635, 608), (608, 635, 636, 607), (607, 636, 637, 606), (606, 637, 638, 605), (605, 638, 639, 604), (604, 639, 640, 603), (603, 640, 641, 602), (602, 641, 642, 601), (601, 642, 643, 600), (600, 643, 644, 599), (599, 644, 645, 598), (598, 645, 646, 597), (597, 646, 647, 596), (596, 647, 648, 595), (595, 648, 649, 594), (594, 649, 650, 593), (593, 650, 651, 592), (592, 651, 652, 591), (652, 0, 591), (653, 0, 652), (651, 654, 653, 652), (650, 655, 654, 651), (649, 656, 655, 650), (648, 657, 656, 649), (647, 658, 657, 648), (646, 659, 658, 647), (645, 660, 659, 646), (644, 661, 660, 645), (643, 662, 661, 644), (642, 663, 662, 643), (641, 664, 663, 642), (640, 665, 664, 641), (639, 666, 665, 640), (638, 667, 666, 639), (637, 668, 667, 638), (636, 669, 668, 637), (635, 670, 669, 636), (634, 671, 670, 635), (633, 672, 671, 634), (632, 673, 672, 633), (631, 674, 673, 632), (630, 675, 674, 631), (629, 676, 675, 630), (628, 677, 676, 629), (627, 678, 677, 628), (626, 679, 678, 627), (625, 680, 679, 626), (624, 681, 680, 625), (623, 682, 681, 624), (622, 683, 682, 623), (125, 683, 622), (125, 684, 683), (683, 684, 685, 682), (682, 685, 686, 681), (681, 686, 687, 680), (680, 687, 688, 679), (679, 688, 689, 678), (678, 689, 690, 677), (677, 690, 691, 676), (676, 691, 692, 675), (675, 692, 693, 674), (674, 693, 694, 673), (673, 694, 695, 672), (672, 695, 696, 671), (671, 696, 697, 670), (670, 697, 698, 669), (669, 698, 699, 668), (668, 699, 700, 667), (667, 700, 701, 666), (666, 701, 702, 665), (665, 702, 703, 664), (664, 703, 704, 663), (663, 704, 705, 662), (662, 705, 706, 661), (661, 706, 707, 660), (660, 707, 708, 659), (659, 708, 709, 658), (658, 709, 710, 657), (657, 710, 711, 656), (656, 711, 712, 655), (655, 712, 713, 654), (654, 713, 714, 653), (714, 0, 653), (715, 0, 714), (713, 716, 715, 714), (712, 717, 716, 713), (711, 718, 717, 712), (710, 719, 718, 711), (709, 720, 719, 710), (708, 721, 720, 709), (707, 722, 721, 708), (706, 723, 722, 707), (705, 724, 723, 706), (704, 725, 724, 705), (703, 726, 725, 704), (702, 727, 726, 703), (701, 728, 727, 702), (700, 729, 728, 701), (699, 730, 729, 700), (698, 731, 730, 699), (697, 732, 731, 698), (696, 733, 732, 697), (695, 734, 733, 696), (694, 735, 734, 695), (693, 736, 735, 694), (692, 737, 736, 693), (691, 738, 737, 692), (690, 739, 738, 691), (689, 740, 739, 690), (688, 741, 740, 689), (687, 742, 741, 688), (686, 743, 742, 687), (685, 744, 743, 686), (684, 745, 744, 685), (125, 745, 684), (125, 746, 745), (745, 746, 747, 744), (744, 747, 748, 743), (743, 748, 749, 742), (742, 749, 750, 741), (741, 750, 751, 740), (740, 751, 752, 739), (739, 752, 753, 738), (738, 753, 754, 737), (737, 754, 755, 736), (736, 755, 756, 735), (735, 756, 757, 734), (734, 757, 758, 733), (733, 758, 759, 732), (732, 759, 760, 731), (731, 760, 761, 730), (730, 761, 762, 729), (729, 762, 763, 728), (728, 763, 764, 727), (727, 764, 765, 726), (726, 765, 766, 725), (725, 766, 767, 724), (724, 767, 768, 723), (723, 768, 769, 722), (722, 769, 770, 721), (721, 770, 771, 720), (720, 771, 772, 719), (719, 772, 773, 718), (718, 773, 774, 717), (717, 774, 775, 716), (716, 775, 776, 715), (776, 0, 715), (777, 0, 776), (775, 778, 777, 776), (774, 779, 778, 775), (773, 780, 779, 774), (772, 781, 780, 773), (771, 782, 781, 772), (770, 783, 782, 771), (769, 784, 783, 770), (768, 785, 784, 769), (767, 786, 785, 768), (766, 787, 786, 767), (765, 788, 787, 766), (764, 789, 788, 765), (763, 790, 789, 764), (762, 791, 790, 763), (761, 792, 791, 762), (760, 793, 792, 761), (759, 794, 793, 760), (758, 795, 794, 759), (757, 796, 795, 758), (756, 797, 796, 757), (755, 798, 797, 756), (754, 799, 798, 755), (753, 800, 799, 754), (752, 801, 800, 753), (751, 802, 801, 752), (750, 803, 802, 751), (749, 804, 803, 750), (748, 805, 804, 749), (747, 806, 805, 748), (746, 807, 806, 747), (125, 807, 746), (125, 808, 807), (807, 808, 809, 806), (806, 809, 810, 805), (805, 810, 811, 804), (804, 811, 812, 803), (803, 812, 813, 802), (802, 813, 814, 801), (801, 814, 815, 800), (800, 815, 816, 799), (799, 816, 817, 798), (798, 817, 818, 797), (797, 818, 819, 796), (796, 819, 820, 795), (795, 820, 821, 794), (794, 821, 822, 793), (793, 822, 823, 792), (792, 823, 824, 791), (791, 824, 825, 790), (790, 825, 826, 789), (789, 826, 827, 788), (788, 827, 828, 787), (787, 828, 829, 786), (786, 829, 830, 785), (785, 830, 831, 784), (784, 831, 832, 783), (783, 832, 833, 782), (782, 833, 834, 781), (781, 834, 835, 780), (780, 835, 836, 779), (779, 836, 837, 778), (778, 837, 838, 777), (838, 0, 777), (839, 0, 838), (837, 840, 839, 838), (836, 841, 840, 837), (835, 842, 841, 836), (834, 843, 842, 835), (833, 844, 843, 834), (832, 845, 844, 833), (831, 846, 845, 832), (830, 847, 846, 831), (829, 848, 847, 830), (828, 849, 848, 829), (827, 850, 849, 828), (826, 851, 850, 827), (825, 852, 851, 826), (824, 853, 852, 825), (823, 854, 853, 824), (822, 855, 854, 823), (821, 856, 855, 822), (820, 857, 856, 821), (819, 858, 857, 820), (818, 859, 858, 819), (817, 860, 859, 818), (816, 861, 860, 817), (815, 862, 861, 816), (814, 863, 862, 815), (813, 864, 863, 814), (812, 865, 864, 813), (811, 866, 865, 812), (810, 867, 866, 811), (809, 868, 867, 810), (808, 869, 868, 809), (125, 869, 808), (125, 870, 869), (869, 870, 871, 868), (868, 871, 872, 867), (867, 872, 873, 866), (866, 873, 874, 865), (865, 874, 875, 864), (864, 875, 876, 863), (863, 876, 877, 862), (862, 877, 878, 861), (861, 878, 879, 860), (860, 879, 880, 859), (859, 880, 881, 858), (858, 881, 882, 857), (857, 882, 883, 856), (856, 883, 884, 855), (855, 884, 885, 854), (854, 885, 886, 853), (853, 886, 887, 852), (852, 887, 888, 851), (851, 888, 889, 850), (850, 889, 890, 849), (849, 890, 891, 848), (848, 891, 892, 847), (847, 892, 893, 846), (846, 893, 894, 845), (845, 894, 895, 844), (844, 895, 896, 843), (843, 896, 897, 842), (842, 897, 898, 841), (841, 898, 899, 840), (840, 899, 900, 839), (900, 0, 839), (901, 0, 900), (899, 902, 901, 900), (898, 903, 902, 899), (897, 904, 903, 898), (896, 905, 904, 897), (895, 906, 905, 896), (894, 907, 906, 895), (893, 908, 907, 894), (892, 909, 908, 893), (891, 910, 909, 892), (890, 911, 910, 891), (889, 912, 911, 890), (888, 913, 912, 889), (887, 914, 913, 888), (886, 915, 914, 887), (885, 916, 915, 886), (884, 917, 916, 885), (883, 918, 917, 884), (882, 919, 918, 883), (881, 920, 919, 882), (880, 921, 920, 881), (879, 922, 921, 880), (878, 923, 922, 879), (877, 924, 923, 878), (876, 925, 924, 877), (875, 926, 925, 876), (874, 927, 926, 875), (873, 928, 927, 874), (872, 929, 928, 873), (871, 930, 929, 872), (870, 931, 930, 871), (125, 931, 870), (125, 932, 931), (931, 932, 933, 930), (930, 933, 934, 929), (929, 934, 935, 928), (928, 935, 936, 927), (927, 936, 937, 926), (926, 937, 938, 925), (925, 938, 939, 924), (924, 939, 940, 923), (923, 940, 941, 922), (922, 941, 942, 921), (921, 942, 943, 920), (920, 943, 944, 919), (919, 944, 945, 918), (918, 945, 946, 917), (917, 946, 947, 916), (916, 947, 948, 915), (915, 948, 949, 914), (914, 949, 950, 913), (913, 950, 951, 912), (912, 951, 952, 911), (911, 952, 953, 910), (910, 953, 954, 909), (909, 954, 955, 908), (908, 955, 956, 907), (907, 956, 957, 906), (906, 957, 958, 905), (905, 958, 959, 904), (904, 959, 960, 903), (903, 960, 961, 902), (902, 961, 962, 901), (962, 0, 901), (963, 0, 962), (961, 964, 963, 962), (960, 965, 964, 961), (959, 966, 965, 960), (958, 967, 966, 959), (957, 968, 967, 958), (956, 969, 968, 957), (955, 970, 969, 956), (954, 971, 970, 955), (953, 972, 971, 954), (952, 973, 972, 953), (951, 974, 973, 952), (950, 975, 974, 951), (949, 976, 975, 950), (948, 977, 976, 949), (947, 978, 977, 948), (946, 979, 978, 947), (945, 980, 979, 946), (944, 981, 980, 945), (943, 982, 981, 944), (942, 983, 982, 943), (941, 984, 983, 942), (940, 985, 984, 941), (939, 986, 985, 940), (938, 987, 986, 939), (937, 988, 987, 938), (936, 989, 988, 937), (935, 990, 989, 936), (934, 991, 990, 935), (933, 992, 991, 934), (932, 993, 992, 933), (125, 993, 932)])
me_sphere.polygons.foreach_set('use_smooth', [True] * 1024)
me_sphere.materials.append(mat_material_001)
me_sphere.use_remesh_preserve_volume = False
me_sphere.use_remesh_preserve_attributes = False
me_sphere.use_mirror_vertex_groups = False
me_sphere.update()
me_tube_002 = bpy.data.meshes.new('Tube.002')
me_tube_002.from_pydata([(0.04243, 0.04243, -0.7), (0.04989, 0.03333, -0.7), (0.05543, 0.02296, -0.7), (0.05885, 0.01171, -0.7), (0.06, 4.53e-09, -0.7), (0.05885, -0.01171, -0.7), (0.05543, -0.02296, -0.7), (0.04989, -0.03333, -0.7), (0.04243, -0.04243, -0.7), (0.03333, -0.04989, -0.7), (0.02296, -0.05543, -0.7), (0.01171, -0.05885, -0.7), (-1.955e-08, -0.06, -0.7), (-0.01171, -0.05885, -0.7), (-0.02296, -0.05543, -0.7), (-0.03333, -0.04989, -0.7), (-0.04243, -0.04243, -0.7), (-0.04989, -0.03333, -0.7), (-0.05543, -0.02296, -0.7), (-0.05885, -0.01171, -0.7), (-0.06, 5.794e-08, -0.7), (-0.05885, 0.01171, -0.7), (-0.05543, 0.02296, -0.7), (-0.04989, 0.03333, -0.7), (-0.04243, 0.04243, -0.7), (-0.03333, 0.04989, -0.7), (-0.02296, 0.05543, -0.7), (-0.01171, 0.05885, -0.7), (9.632e-08, 0.06, -0.7), (0.01171, 0.05885, -0.7), (0.02296, 0.05543, -0.7), (0.03333, 0.04989, -0.7), (0.04243, 0.04243, 1.8), (0.04989, 0.03333, 1.8), (0.05543, 0.02296, 1.8), (0.05885, 0.01171, 1.8), (0.06, -1.347e-07, 1.8), (0.05885, -0.01171, 1.8), (0.05543, -0.02296, 1.8), (0.04989, -0.03333, 1.8), (0.04243, -0.04243, 1.8), (0.03333, -0.04989, 1.8), (0.02296, -0.05543, 1.8), (0.01171, -0.05885, 1.8), (5.579e-08, -0.06, 1.8), (-0.01171, -0.05885, 1.8), (-0.02296, -0.05543, 1.8), (-0.03333, -0.04989, 1.8), (-0.04243, -0.04243, 1.8), (-0.04989, -0.03333, 1.8), (-0.05543, -0.02296, 1.8), (-0.05885, -0.01171, 1.8), (-0.06, -2.463e-07, 1.8), (-0.05885, 0.01171, 1.8), (-0.05543, 0.02296, 1.8), (-0.04989, 0.03333, 1.8), (-0.04243, 0.04243, 1.8), (-0.03333, 0.04989, 1.8), (-0.02296, 0.05543, 1.8), (-0.01171, 0.05885, 1.8), (-4.368e-07, 0.06, 1.8), (0.0117, 0.05885, 1.8), (0.02296, 0.05543, 1.8), (0.03333, 0.04989, 1.8)], [], [(0, 32, 33, 1), (1, 33, 34, 2), (2, 34, 35, 3), (3, 35, 36, 4), (4, 36, 37, 5), (5, 37, 38, 6), (6, 38, 39, 7), (7, 39, 40, 8), (8, 40, 41, 9), (9, 41, 42, 10), (10, 42, 43, 11), (11, 43, 44, 12), (12, 44, 45, 13), (13, 45, 46, 14), (14, 46, 47, 15), (15, 47, 48, 16), (16, 48, 49, 17), (17, 49, 50, 18), (18, 50, 51, 19), (19, 51, 52, 20), (20, 52, 53, 21), (21, 53, 54, 22), (22, 54, 55, 23), (23, 55, 56, 24), (24, 56, 57, 25), (25, 57, 58, 26), (26, 58, 59, 27), (27, 59, 60, 28), (28, 60, 61, 29), (29, 61, 62, 30), (30, 62, 63, 31), (32, 0, 31, 63)])
me_tube_002.polygons.foreach_set('use_smooth', [True] * 32)
me_tube_002.materials.append(mat_material)
me_tube_002.use_remesh_preserve_volume = False
me_tube_002.use_remesh_preserve_attributes = False
me_tube_002.use_mirror_vertex_groups = False
me_tube_002.update()
me_mesh = bpy.data.meshes.new('Mesh')
me_mesh.from_pydata([(4.951, 0.543, 0.0), (4.951, 0.5217, 0.0), (4.952, 0.5017, 0.0), (4.953, 0.4831, 0.0), (4.954, 0.466, 0.0), (4.955, 0.4502, 0.0), (4.957, 0.436, 0.0), (4.982, 0.264, 0.0), (4.985, 0.2441, 0.0), (4.988, 0.2281, 0.0), (4.992, 0.216, 0.0), (4.996, 0.2076, 0.0), (5.001, 0.2026, 0.0), (5.007, 0.201, 0.0), (5.013, 0.2026, 0.0), (5.018, 0.2076, 0.0), (5.022, 0.216, 0.0), (5.026, 0.2281, 0.0), (5.029, 0.2441, 0.0), (5.032, 0.264, 0.0), (5.057, 0.436, 0.0), (5.059, 0.4502, 0.0), (5.06, 0.466, 0.0), (5.062, 0.4831, 0.0), (5.062, 0.5017, 0.0), (5.063, 0.5217, 0.0), (5.063, 0.543, 0.0), (5.061, 0.5883, 0.0), (5.057, 0.6254, 0.0), (5.049, 0.6541, 0.0), (5.038, 0.6746, 0.0), (5.024, 0.6869, 0.0), (5.007, 0.691, 0.0), (4.99, 0.6869, 0.0), (4.976, 0.6746, 0.0), (4.965, 0.6541, 0.0), (4.957, 0.6254, 0.0), (4.953, 0.5883, 0.0), (5.008, 0.111, 0.0), (4.992, 0.1088, 0.0), (4.978, 0.1028, 0.0), (4.966, 0.09338, 0.0), (4.956, 0.08122, 0.0), (4.95, 0.0669, 0.0), (4.948, 0.051, 0.0), (4.95, 0.0351, 0.0), (4.956, 0.02078, 0.0), (4.966, 0.008625, 0.0), (4.978, -0.0007778, 0.0), (4.992, -0.006847, 0.0), (5.008, -0.009, 0.0), (5.024, -0.006847, 0.0), (5.038, -0.0007778, 0.0), (5.05, 0.008625, 0.0), (5.06, 0.02078, 0.0), (5.066, 0.0351, 0.0), (5.068, 0.051, 0.0), (5.066, 0.0669, 0.0), (5.06, 0.08122, 0.0), (5.05, 0.09338, 0.0), (5.038, 0.1028, 0.0), (5.024, 0.1088, 0.0), (4.813, 0.682, 0.0), (4.724, 0.682, 0.0), (4.724, 0.44, 0.0), (4.707, 0.4458, 0.0), (4.69, 0.4504, 0.0), (4.675, 0.4539, 0.0), (4.66, 0.4562, 0.0), (4.645, 0.4576, 0.0), (4.63, 0.458, 0.0), (4.568, 0.4505, 0.0), (4.514, 0.4291, 0.0), (4.469, 0.3953, 0.0), (4.435, 0.3506, 0.0), (4.413, 0.2967, 0.0), (4.406, 0.235, 0.0), (4.413, 0.1676, 0.0), (4.433, 0.1101, 0.0), (4.465, 0.0635, 0.0), (4.508, 0.02893, 0.0), (4.561, 0.007407, 0.0), (4.624, 0.0, 0.0), (4.813, 0.0, 0.0), (4.724, 0.075, 0.0), (4.634, 0.075, 0.0), (4.588, 0.08006, 0.0), (4.553, 0.09444, 0.0), (4.527, 0.117, 0.0), (4.51, 0.1466, 0.0), (4.5, 0.1819, 0.0), (4.497, 0.222, 0.0), (4.502, 0.2662, 0.0), (4.515, 0.3042, 0.0), (4.537, 0.3353, 0.0), (4.565, 0.3584, 0.0), (4.6, 0.373, 0.0), (4.641, 0.378, 0.0), (4.655, 0.3776, 0.0), (4.669, 0.3763, 0.0), (4.682, 0.374, 0.0), (4.696, 0.3707, 0.0), (4.71, 0.3664, 0.0), (4.724, 0.361, 0.0), (4.297, 0.682, 0.0), (4.208, 0.682, 0.0), (4.208, 0.0, 0.0), (4.297, 0.0, 0.0), (3.816, 0.449, 0.0), (3.816, 0.0, 0.0), (3.905, 0.0, 0.0), (3.905, 0.235, 0.0), (3.909, 0.272, 0.0), (3.92, 0.305, 0.0), (3.937, 0.3329, 0.0), (3.959, 0.3543, 0.0), (3.985, 0.3681, 0.0), (4.014, 0.373, 0.0), (4.026, 0.3715, 0.0), (4.039, 0.3674, 0.0), (4.053, 0.3608, 0.0), (4.068, 0.352, 0.0), (4.083, 0.3413, 0.0), (4.097, 0.329, 0.0), (4.144, 0.406, 0.0), (4.126, 0.422, 0.0), (4.108, 0.435, 0.0), (4.09, 0.4451, 0.0), (4.073, 0.4523, 0.0), (4.055, 0.4566, 0.0), (4.037, 0.458, 0.0), (4.016, 0.4552, 0.0), (3.995, 0.4465, 0.0), (3.973, 0.4316, 0.0), (3.951, 0.4101, 0.0), (3.929, 0.3817, 0.0), (3.907, 0.346, 0.0), (3.905, 0.346, 0.0), (3.905, 0.449, 0.0), (3.468, 0.458, 0.0), (3.404, 0.45, 0.0), (3.347, 0.4273, 0.0), (3.299, 0.3919, 0.0), (3.263, 0.3457, 0.0), (3.239, 0.2908, 0.0), (3.231, 0.229, 0.0), (3.239, 0.1635, 0.0), (3.262, 0.106, 0.0), (3.298, 0.05825, 0.0), (3.345, 0.02204, 0.0), (3.403, -0.0009537, 0.0), (3.468, -0.009, 0.0), (3.536, -0.001231, 0.0), (3.595, 0.02115, 0.0), (3.644, 0.05675, 0.0), (3.68, 0.1042, 0.0), (3.703, 0.1621, 0.0), (3.711, 0.229, 0.0), (3.703, 0.2921, 0.0), (3.679, 0.3475, 0.0), (3.642, 0.3934, 0.0), (3.594, 0.4282, 0.0), (3.535, 0.4503, 0.0), (3.467, 0.378, 0.0), (3.509, 0.3729, 0.0), (3.546, 0.3584, 0.0), (3.577, 0.3356, 0.0), (3.6, 0.3056, 0.0), (3.615, 0.2693, 0.0), (3.62, 0.228, 0.0), (3.615, 0.1827, 0.0), (3.601, 0.1442, 0.0), (3.579, 0.1131, 0.0), (3.548, 0.09015, 0.0), (3.511, 0.07589, 0.0), (3.467, 0.071, 0.0), (3.426, 0.07611, 0.0), (3.391, 0.09085, 0.0), (3.362, 0.1144, 0.0), (3.34, 0.1458, 0.0), (3.327, 0.1843, 0.0), (3.322, 0.229, 0.0), (3.327, 0.2699, 0.0), (3.341, 0.3059, 0.0), (3.363, 0.3358, 0.0), (3.392, 0.3585, 0.0), (3.427, 0.3729, 0.0), (2.869, 0.449, 0.0), (2.803, 0.449, 0.0), (2.689, 0.177, 0.0), (2.571, 0.449, 0.0), (2.476, 0.449, 0.0), (2.676, -0.009, 0.0), (2.704, -0.009, 0.0), (2.836, 0.305, 0.0), (2.969, -0.009, 0.0), (2.997, -0.009, 0.0), (3.195, 0.449, 0.0), (3.1, 0.449, 0.0), (2.983, 0.177, 0.0), (1.919, 0.458, 0.0), (1.855, 0.45, 0.0), (1.798, 0.4273, 0.0), (1.75, 0.3919, 0.0), (1.714, 0.3457, 0.0), (1.69, 0.2908, 0.0), (1.682, 0.229, 0.0), (1.69, 0.1635, 0.0), (1.713, 0.106, 0.0), (1.749, 0.05825, 0.0), (1.796, 0.02204, 0.0), (1.854, -0.0009537, 0.0), (1.919, -0.009, 0.0), (1.987, -0.001231, 0.0), (2.046, 0.02115, 0.0), (2.095, 0.05675, 0.0), (2.131, 0.1042, 0.0), (2.154, 0.1621, 0.0), (2.162, 0.229, 0.0), (2.154, 0.2921, 0.0), (2.13, 0.3475, 0.0), (2.093, 0.3934, 0.0), (2.045, 0.4282, 0.0), (1.986, 0.4503, 0.0), (1.918, 0.378, 0.0), (1.96, 0.3729, 0.0), (1.997, 0.3584, 0.0), (2.028, 0.3356, 0.0), (2.051, 0.3056, 0.0), (2.066, 0.2693, 0.0), (2.071, 0.228, 0.0), (2.066, 0.1827, 0.0), (2.052, 0.1442, 0.0), (2.03, 0.1131, 0.0), (1.999, 0.09015, 0.0), (1.962, 0.07589, 0.0), (1.918, 0.071, 0.0), (1.877, 0.07611, 0.0), (1.842, 0.09085, 0.0), (1.813, 0.1144, 0.0), (1.791, 0.1458, 0.0), (1.778, 0.1843, 0.0), (1.773, 0.229, 0.0), (1.778, 0.2699, 0.0), (1.792, 0.3059, 0.0), (1.814, 0.3358, 0.0), (1.843, 0.3585, 0.0), (1.878, 0.3729, 0.0), (1.581, 0.682, 0.0), (1.492, 0.682, 0.0), (1.492, 0.0, 0.0), (1.581, 0.0, 0.0), (1.362, 0.682, 0.0), (1.273, 0.682, 0.0), (1.273, 0.0, 0.0), (1.362, 0.0, 0.0), (1.167, 0.13, 0.0), (1.141, 0.1142, 0.0), (1.115, 0.1009, 0.0), (1.089, 0.09025, 0.0), (1.063, 0.08244, 0.0), (1.037, 0.07764, 0.0), (1.01, 0.076, 0.0), (0.9699, 0.07982, 0.0), (0.9357, 0.09122, 0.0), (0.9075, 0.1101, 0.0), (0.8853, 0.1364, 0.0), (0.8691, 0.1701, 0.0), (0.859, 0.211, 0.0), (1.175, 0.211, 0.0), (1.169, 0.2869, 0.0), (1.151, 0.3488, 0.0), (1.122, 0.3968, 0.0), (1.083, 0.4309, 0.0), (1.036, 0.4512, 0.0), (0.98, 0.458, 0.0), (0.9214, 0.4506, 0.0), (0.8704, 0.4291, 0.0), (0.8285, 0.395, 0.0), (0.7969, 0.3496, 0.0), (0.7769, 0.2941, 0.0), (0.77, 0.23, 0.0), (0.7764, 0.1692, 0.0), (0.7954, 0.1129, 0.0), (0.8265, 0.064, 0.0), (0.8693, 0.02541, 0.0), (0.9232, 9.259e-05, 0.0), (0.988, -0.009, 0.0), (1.024, -0.007574, 0.0), (1.056, -0.003259, 0.0), (1.086, 0.004, 0.0), (1.113, 0.01426, 0.0), (1.14, 0.02757, 0.0), (1.167, 0.044, 0.0), (0.861, 0.27, 0.0), (0.8694, 0.3029, 0.0), (0.8826, 0.3303, 0.0), (0.9005, 0.3521, 0.0), (0.9231, 0.368, 0.0), (0.9503, 0.3777, 0.0), (0.982, 0.381, 0.0), (1.011, 0.3775, 0.0), (1.037, 0.3673, 0.0), (1.057, 0.351, 0.0), (1.072, 0.329, 0.0), (1.083, 0.3018, 0.0), (1.087, 0.27, 0.0), (0.653, 0.682, 0.0), (0.555, 0.682, 0.0), (0.555, 0.385, 0.0), (0.173, 0.385, 0.0), (0.173, 0.682, 0.0), (0.075, 0.682, 0.0), (0.075, 0.0, 0.0), (0.173, 0.0, 0.0), (0.173, 0.297, 0.0), (0.555, 0.297, 0.0), (0.555, 0.0, 0.0), (0.653, 0.0, 0.0)], [], [(39, 38, 61), (40, 39, 61), (40, 61, 60), (41, 40, 60), (41, 60, 59), (42, 41, 59), (42, 59, 58), (43, 42, 58), (43, 58, 57), (44, 43, 57), (44, 57, 56), (45, 44, 56), (45, 56, 55), (46, 45, 55), (46, 55, 54), (47, 46, 54), (47, 54, 53), (48, 47, 53), (48, 53, 52), (49, 48, 52), (49, 52, 51), (50, 49, 51), (33, 32, 31), (34, 33, 31), (34, 31, 30), (35, 34, 30), (35, 30, 29), (36, 35, 29), (36, 29, 28), (37, 36, 28), (37, 28, 27), (0, 37, 27), (0, 27, 26), (1, 0, 26), (1, 26, 25), (2, 1, 25), (2, 25, 24), (3, 2, 24), (3, 24, 23), (4, 3, 23), (4, 23, 22), (5, 4, 22), (5, 22, 21), (6, 5, 21), (6, 21, 20), (7, 6, 20), (7, 20, 19), (8, 7, 19), (8, 19, 18), (9, 8, 18), (9, 18, 17), (10, 9, 17), (10, 17, 16), (11, 10, 16), (11, 16, 15), (12, 11, 15), (12, 15, 14), (13, 12, 14), (64, 63, 62), (64, 62, 83), (71, 70, 69), (71, 69, 68), (71, 68, 67), (71, 67, 66), (72, 71, 66), (72, 66, 65), (72, 65, 64), (72, 64, 97), (97, 64, 98), (98, 64, 99), (99, 64, 100), (100, 64, 101), (101, 64, 102), (102, 64, 103), (103, 64, 83), (73, 72, 97), (74, 73, 96), (96, 73, 97), (74, 96, 95), (84, 103, 83), (74, 95, 94), (75, 74, 94), (75, 94, 93), (75, 93, 92), (76, 75, 92), (76, 92, 91), (77, 76, 91), (77, 91, 90), (77, 90, 89), (78, 77, 89), (78, 89, 88), (78, 88, 87), (79, 78, 87), (79, 87, 86), (79, 86, 85), (79, 85, 84), (79, 84, 83), (80, 79, 83), (81, 80, 83), (82, 81, 83), (106, 105, 104), (106, 104, 107), (131, 130, 129), (131, 129, 128), (132, 131, 128), (132, 128, 127), (109, 108, 138), (109, 138, 137), (133, 132, 127), (133, 127, 126), (133, 126, 125), (134, 133, 125), (134, 125, 124), (135, 134, 124), (135, 124, 117), (117, 124, 118), (118, 124, 119), (119, 124, 120), (120, 124, 121), (121, 124, 122), (122, 124, 123), (136, 135, 116), (116, 135, 117), (136, 116, 115), (136, 115, 114), (109, 137, 136), (109, 136, 113), (113, 136, 114), (109, 113, 112), (109, 112, 111), (109, 111, 110), (140, 139, 162), (140, 162, 161), (141, 140, 161), (141, 161, 160), (142, 141, 160), (142, 160, 163), (163, 160, 164), (164, 160, 159), (143, 142, 186), (186, 142, 163), (143, 186, 185), (165, 164, 159), (143, 185, 184), (166, 165, 159), (166, 159, 158), (144, 143, 184), (144, 184, 183), (167, 166, 158), (144, 183, 182), (168, 167, 158), (168, 158, 157), (145, 144, 182), (145, 182, 181), (169, 168, 157), (146, 145, 181), (146, 181, 180), (169, 157, 156), (170, 169, 156), (146, 180, 179), (171, 170, 156), (147, 146, 179), (171, 156, 155), (147, 179, 178), (172, 171, 155), (147, 178, 177), (173, 172, 155), (148, 147, 177), (173, 155, 154), (148, 177, 176), (174, 173, 154), (148, 176, 175), (175, 174, 154), (148, 175, 154), (149, 148, 154), (149, 154, 153), (150, 149, 153), (150, 153, 152), (151, 150, 152), (192, 191, 190), (192, 190, 189), (189, 188, 187), (189, 187, 194), (194, 187, 199), (199, 198, 197), (199, 197, 196), (189, 194, 193), (195, 194, 199), (192, 189, 193), (195, 199, 196), (201, 200, 223), (201, 223, 222), (202, 201, 222), (202, 222, 221), (203, 202, 221), (203, 221, 224), (224, 221, 225), (225, 221, 220), (204, 203, 247), (247, 203, 224), (204, 247, 246), (226, 225, 220), (204, 246, 245), (227, 226, 220), (227, 220, 219), (205, 204, 245), (205, 245, 244), (228, 227, 219), (205, 244, 243), (229, 228, 219), (229, 219, 218), (206, 205, 243), (206, 243, 242), (230, 229, 218), (207, 206, 242), (207, 242, 241), (230, 218, 217), (231, 230, 217), (207, 241, 240), (232, 231, 217), (208, 207, 240), (232, 217, 216), (208, 240, 239), (233, 232, 216), (208, 239, 238), (234, 233, 216), (209, 208, 238), (234, 216, 215), (209, 238, 237), (235, 234, 215), (209, 237, 236), (236, 235, 215), (209, 236, 215), (210, 209, 215), (210, 215, 214), (211, 210, 214), (211, 214, 213), (212, 211, 213), (250, 249, 248), (250, 248, 251), (254, 253, 252), (254, 252, 255), (276, 275, 274), (276, 274, 273), (277, 276, 273), (277, 273, 272), (278, 277, 272), (278, 272, 300), (300, 272, 301), (301, 272, 271), (279, 278, 299), (299, 278, 300), (279, 299, 298), (302, 301, 271), (279, 298, 297), (303, 302, 271), (279, 297, 296), (304, 303, 271), (280, 279, 296), (304, 271, 270), (280, 296, 295), (305, 304, 270), (280, 295, 294), (306, 305, 270), (281, 280, 294), (306, 270, 269), (281, 294, 306), (281, 306, 269), (282, 281, 268), (268, 281, 269), (282, 268, 267), (282, 267, 266), (283, 282, 266), (283, 266, 265), (257, 256, 293), (258, 257, 293), (284, 283, 265), (284, 265, 264), (259, 258, 293), (284, 264, 263), (260, 259, 293), (261, 260, 293), (284, 263, 262), (262, 261, 293), (284, 262, 293), (285, 284, 293), (285, 293, 292), (285, 292, 291), (286, 285, 291), (286, 291, 290), (286, 290, 289), (287, 286, 289), (287, 289, 288), (313, 312, 311), (313, 311, 310), (309, 308, 307), (309, 307, 318), (313, 310, 315), (315, 310, 309), (315, 309, 316), (316, 309, 318), (313, 315, 314), (317, 316, 318)])
me_mesh.materials.append(mat_mattext)
me_mesh.use_remesh_preserve_volume = False
me_mesh.use_remesh_preserve_attributes = False
me_mesh.use_mirror_vertex_groups = False
me_mesh.update()
me_tube_001 = bpy.data.meshes.new('Tube.001')
me_tube_001.from_pydata([(0.03536, 0.03536, -0.05), (0.05, -2.186e-09, -0.05), (0.03536, -0.03536, -0.05), (-4.371e-09, -0.05, -0.05), (-0.03536, -0.03536, -0.05), (-0.05, 5.962e-10, -0.05), (-0.03536, 0.03536, -0.05), (-1.51e-08, 0.05, -0.05), (0.03536, 0.03536, 0.35), (0.05, 3.08e-08, 0.35), (0.03536, -0.03536, 0.35), (-1.192e-09, -0.05, 0.35), (-0.03536, -0.03536, 0.35), (-0.05, 3.318e-08, 0.35), (-0.03536, 0.03536, 0.35), (6.517e-08, 0.05, 0.35)], [], [(0, 8, 9, 1), (1, 9, 10, 2), (2, 10, 11, 3), (3, 11, 12, 4), (4, 12, 13, 5), (5, 13, 14, 6), (6, 14, 15, 7), (8, 0, 7, 15)])
me_tube_001.polygons.foreach_set('use_smooth', [True] * 8)
_uv = me_tube_001.uv_layers.new(name='UVTex')
_uv.uv.foreach_set('vector', [0.0, 1.0, 0.0, 0.0, 1.0, 0.0, 1.0, 1.0, 0.0, 1.0, 0.0, 0.0, 1.0, 0.0, 1.0, 1.0, 0.0, 1.0, 0.0, 0.0, 1.0, 0.0, 1.0, 1.0, 0.0, 1.0, 0.0, 0.0, 1.0, 0.0, 1.0, 1.0, 0.0, 1.0, 0.0, 0.0, 1.0, 0.0, 1.0, 1.0, 0.0, 1.0, 0.0, 0.0, 1.0, 0.0, 1.0, 1.0, 0.0, 1.0, 0.0, 0.0, 1.0, 0.0, 1.0, 1.0, 0.0, 1.0, 0.0, 0.0, 1.0, 0.0, 1.0, 1.0])
_ca = me_tube_001.color_attributes.new('Col', 'BYTE_COLOR', 'CORNER')
_ca.data.foreach_set('color', [1.0, 1.0, 1.0, 1.0, 1.0, 1.0, 1.0, 1.0, 1.0, 1.0, 1.0, 1.0, 1.0, 1.0, 1.0, 1.0, 1.0, 1.0, 1.0, 1.0, 1.0, 1.0, 1.0, 1.0, 1.0, 1.0, 1.0, 1.0, 1.0, 1.0, 1.0, 1.0, 1.0, 1.0, 1.0, 1.0, 1.0, 1.0, 1.0, 1.0, 1.0, 1.0, 1.0, 1.0, 1.0, 1.0, 1.0, 1.0, 1.0, 1.0, 1.0, 1.0, 1.0, 1.0, 1.0, 1.0, 1.0, 1.0, 1.0, 1.0, 1.0, 1.0, 1.0, 1.0, 1.0, 1.0, 1.0, 1.0, 1.0, 1.0, 1.0, 1.0, 1.0, 1.0, 1.0, 1.0, 1.0, 1.0, 1.0, 1.0, 1.0, 1.0, 1.0, 1.0, 1.0, 1.0, 1.0, 1.0, 1.0, 1.0, 1.0, 1.0, 1.0, 1.0, 1.0, 1.0, 1.0, 1.0, 1.0, 1.0, 1.0, 1.0, 1.0, 1.0, 1.0, 1.0, 1.0, 1.0, 1.0, 1.0, 1.0, 1.0, 1.0, 1.0, 1.0, 1.0, 1.0, 1.0, 1.0, 1.0, 1.0, 1.0, 1.0, 1.0, 1.0, 1.0, 1.0, 1.0])
me_tube_001.materials.append(mat_matstandard)
me_tube_001.use_remesh_preserve_volume = False
me_tube_001.use_remesh_preserve_attributes = False
me_tube_001.use_mirror_vertex_groups = False
me_tube_001.update()
me_cube_001 = bpy.data.meshes.new('Cube.001')
me_cube_001.from_pydata([(-0.6, -0.6, 0.9), (-0.6, -1.0, 0.9), (-1.0, -1.0, 0.9), (-1.0, -0.6, 0.9), (-0.6, -0.6, 1.0), (-0.6, -1.0, 1.0), (-1.0, -1.0, 1.0), (-1.0, -0.6, 1.0)], [], [(0, 1, 2, 3), (4, 7, 6, 5), (0, 4, 5, 1), (1, 5, 6, 2), (2, 6, 7, 3), (4, 0, 3, 7)])
me_cube_001.materials.append(mat_matstandard)
me_cube_001.use_remesh_preserve_volume = False
me_cube_001.use_remesh_preserve_attributes = False
me_cube_001.use_mirror_vertex_groups = False
me_cube_001.update()
me_tube = bpy.data.meshes.new('Tube')
me_tube.from_pydata([(0.07071, 0.07071, -0.1), (0.09239, 0.03827, -0.1), (0.1, -4.371e-09, -0.1), (0.09239, -0.03827, -0.1), (0.07071, -0.07071, -0.1), (0.03827, -0.09239, -0.1), (1.51e-08, -0.1, -0.1), (-0.03827, -0.09239, -0.1), (-0.07071, -0.07071, -0.1), (-0.09239, -0.03827, -0.1), (-0.1, 1.192e-09, -0.1), (-0.09239, 0.03827, -0.1), (-0.07071, 0.07071, -0.1), (-0.03827, 0.09239, -0.1), (6.517e-08, 0.1, -0.1), (0.03827, 0.09239, -0.1), (0.07071, 0.07071, 0.9), (0.09239, 0.03827, 0.9), (0.1, -1.291e-07, 0.9), (0.09239, -0.03827, 0.9), (0.07071, -0.07071, 0.9), (0.03827, -0.09239, 0.9), (-1.931e-07, -0.1, 0.9), (-0.03827, -0.09239, 0.9), (-0.07071, -0.07071, 0.9), (-0.09239, -0.03827, 0.9), (-0.1, 2.571e-07, 0.9), (-0.09239, 0.03827, 0.9), (-0.07071, 0.07071, 0.9), (-0.03827, 0.09239, 0.9), (3.211e-07, 0.1, 0.9), (0.03827, 0.09239, 0.9)], [], [(0, 16, 17, 1), (1, 17, 18, 2), (2, 18, 19, 3), (3, 19, 20, 4), (4, 20, 21, 5), (5, 21, 22, 6), (6, 22, 23, 7), (7, 23, 24, 8), (8, 24, 25, 9), (9, 25, 26, 10), (10, 26, 27, 11), (11, 27, 28, 12), (12, 28, 29, 13), (13, 29, 30, 14), (14, 30, 31, 15), (16, 0, 15, 31)])
me_tube.polygons.foreach_set('use_smooth', [True] * 16)
me_tube.materials.append(mat_matstandard)
me_tube.use_remesh_preserve_volume = False
me_tube.use_remesh_preserve_attributes = False
me_tube.use_mirror_vertex_groups = False
me_tube.update()
me_cube = bpy.data.meshes.new('Cube')
me_cube.from_pydata([(1.0, 1.0, 0.8), (1.0, -1.0, 0.8), (-1.0, -1.0, 0.8), (-1.0, 1.0, 0.8), (1.0, 1.0, 1.0), (1.0, -1.0, 1.0), (-1.0, -1.0, 1.0), (-1.0, 1.0, 1.0)], [], [(0, 1, 2, 3), (4, 7, 6, 5), (0, 4, 5, 1), (1, 5, 6, 2), (2, 6, 7, 3), (4, 0, 3, 7)])
me_cube.materials.append(mat_matstandard)
me_cube.use_remesh_preserve_volume = False
me_cube.use_remesh_preserve_attributes = False
me_cube.use_mirror_vertex_groups = False
me_cube.update()
me_plane = bpy.data.meshes.new('Plane')
me_plane.from_pydata([(5.7, 5.7, 0.0), (5.7, -5.7, 0.0), (-5.7, -5.7, 0.0), (-5.7, 5.7, 0.0), (-5.7, -5.7, 2.0), (5.7, -5.7, 2.0), (5.7, 5.7, 2.0), (-5.7, 5.7, 2.0)], [], [(0, 3, 2, 1), (1, 2, 4, 5), (0, 1, 5, 6), (3, 0, 6, 7), (2, 3, 7, 4)])
_uv = me_plane.uv_layers.new(name='UVTex')
_uv.uv.foreach_set('vector', [0.86, 0.86, 0.14, 0.86, 0.14, 0.14, 0.86, 0.14, 0.86, 0.14, 0.14, 0.14, 0.14, 0.01368, 0.86, 0.01368, 0.86, 0.86, 0.86, 0.14, 0.9863, 0.14, 0.9863, 0.86, 0.14, 0.86, 0.86, 0.86, 0.86, 0.9863, 0.14, 0.9863, 0.14, 0.14, 0.14, 0.86, 0.01368, 0.86, 0.01368, 0.14])
me_plane.materials.append(mat_matwalls)
me_plane.use_remesh_preserve_volume = False
me_plane.use_remesh_preserve_attributes = False
me_plane.use_mirror_vertex_groups = False
me_plane.update()
me_levelbox = bpy.data.meshes.new('LevelBox')
me_levelbox.from_pydata([(5.7, 5.7, 0.0), (5.7, -5.7, 0.0), (-5.7, -5.7, 0.0), (-5.7, 5.7, 0.0), (-5.7, -5.7, 0.0), (5.7, -5.7, 0.0), (5.7, 5.7, 0.0), (-5.7, 5.7, 0.0), (-5.7, -5.7, 8.0), (5.7, -5.7, 8.0), (5.7, 5.7, 8.0), (-5.7, 5.7, 8.0)], [], [(0, 3, 2, 1), (1, 2, 4, 5), (0, 1, 5, 6), (3, 0, 6, 7), (2, 3, 7, 4), (5, 4, 8, 9), (6, 5, 9, 10), (7, 6, 10, 11), (4, 7, 11, 8)])
me_levelbox.materials.append(None)
me_levelbox.use_remesh_preserve_volume = False
me_levelbox.use_remesh_preserve_attributes = False
me_levelbox.use_mirror_vertex_groups = False
me_levelbox.update()

# ---- objects
ob_sphere = bpy.data.objects.new('Sphere', me_sphere)
ob_tube_008 = bpy.data.objects.new('Tube.008', me_tube_002)
ob_font = bpy.data.objects.new('Font', me_mesh)
ob_tube_007 = bpy.data.objects.new('Tube.007', me_tube_001)
ob_tube_006 = bpy.data.objects.new('Tube.006', me_tube_001)
ob_tube_005 = bpy.data.objects.new('Tube.005', me_tube_001)
ob_tube_004 = bpy.data.objects.new('Tube.004', me_tube_001)
ob_cube_001 = bpy.data.objects.new('Cube.001', me_cube_001)
ob_tube_003 = bpy.data.objects.new('Tube.003', me_tube)
ob_tube_002 = bpy.data.objects.new('Tube.002', me_tube)
ob_tube_001 = bpy.data.objects.new('Tube.001', me_tube)
ob_tube = bpy.data.objects.new('Tube', me_tube)
ob_cube = bpy.data.objects.new('Cube', me_cube)
ob_plane = bpy.data.objects.new('Plane', me_plane)
ob_objlevelbox = bpy.data.objects.new('ObjLevelBox', me_levelbox)
ob_lamp_001 = bpy.data.objects.new('Lamp.001', light_spotforshadow)
ob_camera = bpy.data.objects.new('Camera', cam_camera)
ob_lamp = bpy.data.objects.new('Lamp', light_lamp)

# ---- transforms, parenting, visibility, modifiers, constraints
ob_sphere.location = (0.3581, -2.055, 2.488)
ob_sphere.lock_rotations_4d = False
ob_sphere.empty_display_type = 'ARROWS'
ob_sphere.color = (0.0, 0.0, 0.0, 1.0)
ob_sphere.lineart.crease_threshold = 0.0
ob_tube_008.location = (0.3581, -2.055, 0.588)
ob_tube_008.lock_rotations_4d = False
ob_tube_008.empty_display_type = 'ARROWS'
ob_tube_008.color = (0.0, 0.0, 0.0, 1.0)
ob_tube_008.lineart.crease_threshold = 0.0
ob_font.location = (-2.309, 5.386, 1.003)
ob_font.rotation_euler = (1.571, -0.0, -0.0)
ob_font.lock_rotations_4d = False
ob_font.empty_display_type = 'ARROWS'
ob_font.color = (0.0, 0.0, 0.0, 1.0)
ob_font.lineart.crease_threshold = 0.0
ob_tube_007.location = (0.702, 2.273, 1.067e-07)
ob_tube_007.lock_rotations_4d = False
ob_tube_007.empty_display_type = 'ARROWS'
ob_tube_007.color = (0.0, 0.0, 0.0, 1.0)
ob_tube_007.lineart.crease_threshold = 0.0
ob_tube_006.location = (0.9911, 2.273, 1.067e-07)
ob_tube_006.lock_rotations_4d = False
ob_tube_006.empty_display_type = 'ARROWS'
ob_tube_006.color = (0.0, 0.0, 0.0, 1.0)
ob_tube_006.lineart.crease_threshold = 0.0
ob_tube_005.location = (0.9911, 2.562, 1.067e-07)
ob_tube_005.lock_rotations_4d = False
ob_tube_005.empty_display_type = 'ARROWS'
ob_tube_005.color = (0.0, 0.0, 0.0, 1.0)
ob_tube_005.lineart.crease_threshold = 0.0
ob_tube_004.location = (0.702, 2.562, 1.067e-07)
ob_tube_004.lock_rotations_4d = False
ob_tube_004.empty_display_type = 'ARROWS'
ob_tube_004.color = (0.0, 0.0, 0.0, 1.0)
ob_tube_004.lineart.crease_threshold = 0.0
ob_cube_001.location = (1.647, 3.217, -0.6)
ob_cube_001.lock_rotations_4d = False
ob_cube_001.empty_display_type = 'ARROWS'
ob_cube_001.color = (0.0, 0.0, 0.0, 1.0)
ob_cube_001.lineart.crease_threshold = 0.0
ob_tube_003.location = (1.684, 1.641, 1.633e-08)
ob_tube_003.lock_rotations_4d = False
ob_tube_003.empty_display_type = 'ARROWS'
ob_tube_003.color = (0.0, 0.0, 0.0, 1.0)
ob_tube_003.lineart.crease_threshold = 0.0
ob_tube_002.location = (3.284, 1.641, 1.633e-08)
ob_tube_002.lock_rotations_4d = False
ob_tube_002.empty_display_type = 'ARROWS'
ob_tube_002.color = (0.0, 0.0, 0.0, 1.0)
ob_tube_002.lineart.crease_threshold = 0.0
ob_tube_001.location = (3.284, 3.341, 1.633e-08)
ob_tube_001.lock_rotations_4d = False
ob_tube_001.empty_display_type = 'ARROWS'
ob_tube_001.color = (0.0, 0.0, 0.0, 1.0)
ob_tube_001.lineart.crease_threshold = 0.0
ob_tube.location = (1.684, 3.341, 1.633e-08)
ob_tube.lock_rotations_4d = False
ob_tube.empty_display_type = 'ARROWS'
ob_tube.color = (0.0, 0.0, 0.0, 1.0)
ob_tube.lineart.crease_threshold = 0.0
ob_cube.location = (2.486, 2.498, 1.633e-08)
ob_cube.lock_rotations_4d = False
ob_cube.empty_display_type = 'ARROWS'
ob_cube.color = (0.0, 0.0, 0.0, 1.0)
ob_cube.lineart.crease_threshold = 0.0
ob_plane.location = (0.0, 0.0, 0.0)
ob_plane.lock_rotations_4d = False
ob_plane.empty_display_type = 'ARROWS'
ob_plane.color = (0.0, 0.0, 0.0, 1.0)
ob_plane.lineart.crease_threshold = 0.0
ob_objlevelbox.location = (0.0, 0.0, 0.0)
ob_objlevelbox.lock_rotations_4d = False
ob_objlevelbox.empty_display_type = 'ARROWS'
ob_objlevelbox.color = (0.0, 0.0, 0.0, 1.0)
ob_objlevelbox.display_type = 'WIRE'
ob_objlevelbox.lineart.crease_threshold = 0.0
ob_lamp_001.location = (0.3581, -2.055, 2.488)
ob_lamp_001.rotation_euler = (1.216, 0.1503, -0.2116)
ob_lamp_001.scale = (0.9797, 0.9482, 0.5086)
ob_lamp_001.lock_rotations_4d = False
ob_lamp_001.empty_display_type = 'ARROWS'
ob_lamp_001.color = (0.0, 0.0, 0.0, 1.0)
ob_lamp_001.lineart.crease_threshold = 0.0
ob_camera.location = (-8.018, -5.315, 5.47)
ob_camera.rotation_euler = (1.078, 8.248e-06, -0.8546)
ob_camera.lock_rotations_4d = False
ob_camera.empty_display_type = 'ARROWS'
ob_camera.color = (0.0, 0.0, 0.0, 1.0)
ob_camera.lineart.crease_threshold = 0.0
ob_lamp.location = (0.3581, -2.055, 2.488)
ob_lamp.rotation_euler = (1.571, -4.266e-17, 1.571)
ob_lamp.lock_rotations_4d = False
ob_lamp.empty_display_type = 'ARROWS'
ob_lamp.color = (0.0, 0.0, 0.0, 1.0)
ob_lamp.lineart.crease_threshold = 0.0

# ---- collection membership
col_collection_1.objects.link(ob_sphere)
col_collection_1.objects.link(ob_tube_008)
col_collection_1.objects.link(ob_font)
col_collection_1.objects.link(ob_tube_007)
col_collection_1.objects.link(ob_tube_006)
col_collection_1.objects.link(ob_tube_005)
col_collection_1.objects.link(ob_tube_004)
col_collection_1.objects.link(ob_cube_001)
col_collection_1.objects.link(ob_tube_003)
col_collection_1.objects.link(ob_tube_002)
col_collection_1.objects.link(ob_tube_001)
col_collection_1.objects.link(ob_tube)
col_collection_1.objects.link(ob_cube)
col_collection_1.objects.link(ob_plane)
col_collection_2.objects.link(ob_objlevelbox)
col_collection_10.objects.link(ob_lamp_001)
col_collection_10.objects.link(ob_camera)
col_collection_10.objects.link(ob_lamp)

# ---- scene / render settings (as saved in the file)
scene.camera = ob_camera
scene.frame_start = 1; scene.frame_end = 250; scene.frame_set(1)
scene.render.engine = 'BLENDER_EEVEE_NEXT'
scene.render.image_settings.file_format = 'JPEG'
scene.render.image_settings.color_mode = 'RGB'
scene.render.image_settings.compression = 90
scene.render.resolution_x = 800
scene.render.resolution_y = 600
scene.render.pixel_aspect_x = 100.0
scene.render.pixel_aspect_y = 100.0
scene.render.fps = 25
scene.render.dither_intensity = 0.0
scene.render.use_compositing = False
scene.render.use_sequencer = False
scene.render.bake_margin = 2
scene.render.bake_bias = 0.0
scene.render.use_stamp_time = False
scene.render.use_stamp_date = False
scene.render.use_stamp_frame = False
scene.render.use_stamp_camera = False
scene.render.use_stamp_scene = False
scene.render.use_stamp_filename = False
scene.render.use_stamp_render_time = False
scene.render.stamp_font_size = 0
scene.cycles.use_denoising = False
scene.cycles.samples = 10
scene.cycles.sampling_pattern = 'TABULATED_SOBOL'
scene.cycles.light_sampling_threshold = 0.0
scene.cycles.use_adaptive_sampling = False
scene.cycles.use_light_tree = False
scene.cycles.blur_glossy = 0.0
scene.cycles.volume_bounces = 1
scene.cycles.pixel_filter_type = 'GAUSSIAN'
scene.cycles.sample_clamp_indirect = 0.0
scene.view_settings.view_transform = 'Raw'
bpy.context.view_layer.update()
